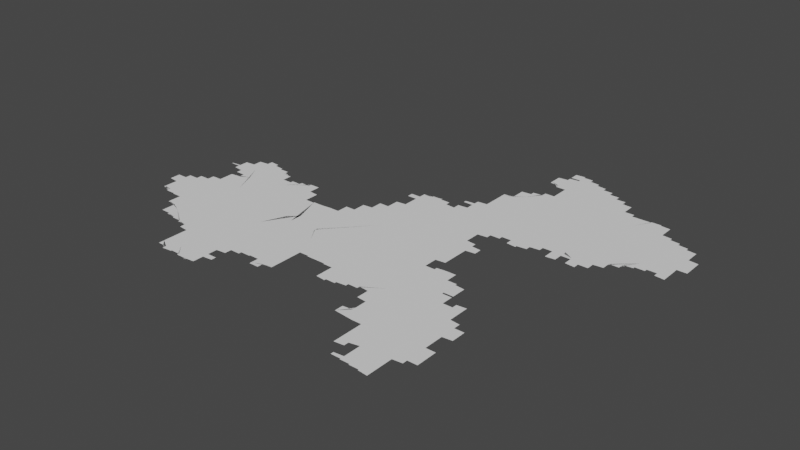 # Source: new.blend  (saved by Blender 3.3.6; exported with 4.5.12 LTS)
import bpy
from mathutils import Matrix  # noqa: F401  (used for matrix-valued properties, if any)

bpy.ops.wm.read_factory_settings(use_empty=True)
scene = bpy.context.scene
scene.name = 'Scene'

# ---- collections
col_collection = bpy.data.collections.new('Collection'); scene.collection.children.link(col_collection)

# ---- node groups
ng_auto_smooth = bpy.data.node_groups.new('Auto Smooth', 'GeometryNodeTree')
_s = ng_auto_smooth.interface.new_socket(name='Geometry', in_out='OUTPUT', socket_type='NodeSocketGeometry')
_s = ng_auto_smooth.interface.new_socket(name='Geometry', in_out='INPUT', socket_type='NodeSocketGeometry')
_s = ng_auto_smooth.interface.new_socket(name='Angle', in_out='INPUT', socket_type='NodeSocketFloat')
_s.subtype = 'ANGLE'
_s.min_value = 0.0
_s.max_value = 3.142
ng_auto_smooth.is_modifier = True
_N = ng_auto_smooth.nodes; _L = ng_auto_smooth.links
n0 = _N.new('NodeGroupOutput'); n0.name = 'Group Output'; n0.location = (480, -100)
n1 = _N.new('NodeGroupInput'); n1.name = 'Group Input'; n1.location = (-420, -300)
n2 = _N.new('NodeGroupInput'); n2.name = 'Group Input.001'; n2.location = (-60, -100)
n3 = _N.new('GeometryNodeSetShadeSmooth'); n3.name = 'Set Shade Smooth'; n3.location = (120, -100)
n3.domain = 'EDGE'
n4 = _N.new('GeometryNodeSetShadeSmooth'); n4.name = 'Set Shade Smooth.001'; n4.location = (300, -100)
n5 = _N.new('GeometryNodeInputMeshEdgeAngle'); n5.name = 'Edge Angle'; n5.location = (-420, -220)
n6 = _N.new('GeometryNodeInputEdgeSmooth'); n6.name = 'Is Edge Smooth'; n6.location = (-60, -160)
n7 = _N.new('GeometryNodeInputShadeSmooth'); n7.name = 'Is Face Smooth'; n7.location = (-240, -340)
n8 = _N.new('FunctionNodeBooleanMath'); n8.name = 'Boolean Math'; n8.location = (-60, -220)
n9 = _N.new('FunctionNodeCompare'); n9.name = 'Compare'; n9.location = (-240, -180)
n9.operation = 'LESS_EQUAL'
_L.new(n5.outputs[0], n9.inputs[0])
_L.new(n4.outputs[0], n0.inputs[0])
_L.new(n1.outputs[1], n9.inputs[1])
_L.new(n9.outputs[0], n8.inputs[0])
_L.new(n7.outputs[0], n8.inputs[1])
_L.new(n2.outputs[0], n3.inputs[0])
_L.new(n6.outputs[0], n3.inputs[1])
_L.new(n3.outputs[0], n4.inputs[0])
_L.new(n8.outputs[0], n3.inputs[2])
n0.is_active_output = True

# ---- world
world_world = bpy.data.worlds.new('World'); scene.world = world_world
world_world.use_nodes = True; world_world.node_tree.nodes.clear()
_N = world_world.node_tree.nodes; _L = world_world.node_tree.links
n0 = _N.new('ShaderNodeOutputWorld'); n0.name = 'World Output'; n0.location = (300, 300)
n1 = _N.new('ShaderNodeBackground'); n1.name = 'Background'; n1.location = (10, 300)
n1.inputs[0].default_value = (0.05088, 0.05088, 0.05088, 1.0)
_L.new(n1.outputs[0], n0.inputs[0])
n0.is_active_output = True
world_world.color = (0.05088, 0.05088, 0.05088)
world_world.use_sun_shadow = False
world_world.sun_shadow_jitter_overblur = 0.0

# ---- meshes
me_mesh = bpy.data.meshes.new('Mesh')
me_mesh.from_pydata([(105.4, 29.43, -7.068e-08), (105.4, 29.4, -6.193e-08), (105.4, 29.41, -8.4e-08), (105.4, 29.43, -9.96e-08), (105.4, 29.36, -4.162e-08), (105.4, 29.37, -7.981e-08), (105.4, 29.39, -9.508e-08), (105.4, 29.33, -7.025e-08), (105.4, 29.35, -9.027e-08), (105.5, 29.3, -6.088e-08), (105.5, 29.31, -8.741e-08), (105.5, 29.33, -9.848e-08), (105.5, 29.3, -8.359e-08), (105.5, 29.29, -9.107e-08), (105.5, 29.29, -1.003e-07), (105.5, 29.29, -9.377e-08), (105.6, 29.29, -9.188e-08), (105.8, 29.39, -9.988e-08), (105.6, 29.28, -3.329e-08), (105.6, 29.29, -9.389e-08), (105.6, 29.28, -8.904e-08), (105.3, 29.56, -4.412e-08), (105.3, 29.57, -8.192e-08), (105.3, 29.59, -7.693e-08), (105.3, 29.53, -7.418e-08), (105.3, 29.55, -9.21e-08), (105.3, 29.59, -9.41e-08), (105.3, 29.6, -5.28e-08), (105.3, 29.5, -6.538e-08), (105.3, 29.51, -8.623e-08), (105.3, 29.53, -9.926e-08), (105.4, 29.6, -9.988e-08), (105.3, 29.61, -8.498e-08), (105.4, 29.46, -4.412e-08), (105.4, 29.47, -8.092e-08), (105.4, 29.49, -9.7e-08), (105.4, 29.61, -9.76e-08), (105.4, 29.62, -7.01e-08), (105.4, 29.45, -9.209e-08), (105.4, 29.63, -8.103e-08), (105.4, 29.64, -4.162e-08), (105.4, 29.65, -7.855e-08), (105.4, 29.66, -5.771e-08), (105.4, 29.67, -8.505e-08), (105.5, 29.67, -9.848e-08), (105.5, 29.68, -7.166e-08), (105.6, 29.58, -9.988e-08), (105.5, 29.65, -7.491e-08), (105.5, 29.69, -9.095e-08), (105.5, 29.7, -6.608e-08), (105.5, 29.71, -8.147e-08), (105.5, 29.71, -9.518e-08), (105.5, 29.72, -9.468e-08), (105.5, 29.73, -8.595e-08), (105.6, 29.73, -9.926e-08), (105.6, 29.74, -7.195e-08), (105.6, 29.75, -9.033e-08), (105.6, 29.76, -4.412e-08), (105.6, 29.77, -8.192e-08), (105.5, 30.15, -3.329e-08), (105.5, 30.16, -4.162e-08), (105.5, 30.15, -4.772e-08), (105.5, 30.16, -8.517e-08), (105.5, 30.15, -7.741e-08), (105.5, 30.15, -3.329e-08), (105.5, 30.16, -6.126e-08), (105.6, 30.14, -4.412e-08), (105.6, 30.15, -9.196e-08), (105.6, 30.17, -9.185e-08), (105.6, 30.18, -6.354e-08), (105.6, 30.13, -9.023e-08), (105.6, 30.19, -9.3e-08), (105.6, 30.2, -6.703e-08), (105.6, 30.12, -8.179e-08), (105.6, 30.13, -9.677e-08), (105.8, 30.2, -9.988e-08), (105.6, 30.21, -9.399e-08), (105.6, 30.22, -6.703e-08), (105.8, 29.08, -4.439e-08), (105.8, 29.09, -7.513e-08), (105.8, 29.11, -8.403e-08), (105.8, 29.02, -4.162e-08), (105.8, 29.03, -7.142e-08), (105.8, 29.05, -8.705e-08), (105.8, 29.07, -9.43e-08), (105.8, 28.99, -8.288e-08), (105.8, 29.01, -9.373e-08), (105.9, 29.08, -9.988e-08), (105.8, 28.98, -4.162e-08), (105.8, 28.99, -9.36e-08), (105.8, 28.98, -9.444e-08), (105.9, 28.98, -8.632e-08), (105.9, 28.97, -8.756e-08), (105.9, 28.97, -9.394e-08), (105.9, 28.97, -9.253e-08), (105.6, 29.28, -7.138e-08), (105.6, 29.28, -8.005e-08), (105.7, 29.28, -8.517e-08), (105.7, 29.27, -8.788e-08), (105.7, 29.26, -5.375e-08), (105.7, 29.27, -8.745e-08), (105.7, 29.2, -4.528e-08), (105.7, 29.21, -8.313e-08), (105.7, 29.23, -8.942e-08), (105.7, 29.25, -9.872e-08), (105.7, 29.14, -4.528e-08), (105.7, 29.15, -7.796e-08), (105.7, 29.17, -8.777e-08), (105.7, 29.19, -9.518e-08), (105.8, 29.13, -9.724e-08), (106.0, 29.79, -9.988e-08), (105.6, 29.77, -9.677e-08), (105.6, 29.78, -6.249e-08), (105.6, 29.79, -8.781e-08), (105.6, 29.8, -3.329e-08), (105.7, 29.81, -9.424e-08), (105.7, 29.8, -7.581e-08), (105.7, 30.08, -5.28e-08), (105.7, 29.82, -5.527e-08), (105.7, 30.07, -9.132e-08), (105.7, 29.83, -8.324e-08), (105.7, 30.06, -7.01e-08), (105.7, 30.07, -9.911e-08), (105.7, 29.83, -9.76e-08), (105.7, 29.87, -8.025e-08), (105.7, 29.89, -5.76e-08), (105.7, 30.04, -6.957e-08), (105.7, 30.05, -9.283e-08), (105.7, 29.85, -9.278e-08), (105.7, 29.89, -9.765e-08), (105.7, 29.91, -9.228e-08), (105.7, 29.93, -8.45e-08), (105.7, 29.95, -7.14e-08), (105.7, 30.03, -7.92e-08), (105.7, 29.96, -6.444e-08), (105.8, 29.97, -9.349e-08), (105.8, 29.99, -8.751e-08), (105.8, 30.01, -8.786e-08), (105.8, 30.03, -9.45e-08), (105.9, 30.02, -9.988e-08), (105.6, 30.1, -3.329e-08), (105.6, 30.11, -8.781e-08), (105.6, 30.23, -9.312e-08), (105.6, 30.1, -8.258e-08), (105.6, 30.24, -8.116e-08), (105.6, 30.25, -9.399e-08), (105.6, 30.26, -6.703e-08), (105.7, 30.09, -9.4e-08), (105.7, 30.27, -9.399e-08), (105.7, 30.28, -6.703e-08), (105.7, 30.29, -9.628e-08), (105.7, 30.3, -7.135e-08), (105.7, 30.31, -9.587e-08), (105.7, 30.32, -7.135e-08), (105.7, 30.33, -9.269e-08), (105.7, 30.34, -7.135e-08), (105.7, 30.35, -9.587e-08), (105.7, 30.36, -7.135e-08), (105.8, 30.37, -9.587e-08), (105.8, 30.39, -7.135e-08), (105.8, 30.39, -9.587e-08), (105.9, 30.41, -8.934e-08), (105.9, 30.4, -7.789e-08), (105.8, 30.41, -7.391e-08), (105.8, 30.41, -9.76e-08), (105.8, 30.43, -7.468e-08), (105.8, 30.43, -9.007e-08), (105.8, 30.43, -8.727e-08), (105.9, 30.42, -6.905e-08), (105.8, 30.42, -7.142e-08), (105.9, 30.41, -9.349e-08), (105.9, 28.96, -5.69e-08), (105.9, 28.97, -9.858e-08), (106.0, 28.96, -7.759e-08), (106.0, 28.95, -8.685e-08), (106.0, 28.95, -8.897e-08), (106.0, 28.95, -9.489e-08), (106.0, 28.94, -4.703e-08), (106.0, 28.95, -9.747e-08), (106.1, 28.94, -9.009e-08), (106.1, 28.94, -8.941e-08), (106.1, 28.93, -8.975e-08), (106.1, 28.93, -9.948e-08), (106.1, 28.92, -4.661e-08), (106.1, 28.93, -9.579e-08), (106.2, 28.92, -7.14e-08), (106.2, 28.92, -8.416e-08), (106.2, 28.91, -8.796e-08), (106.2, 28.91, -9.144e-08), (106.2, 28.86, -5.375e-08), (106.2, 28.87, -9.881e-08), (106.2, 28.89, -8.897e-08), (106.2, 28.91, -9.76e-08), (106.3, 29.16, -9.988e-08), (106.1, 29.61, -8.74e-08), (106.1, 29.62, -8.116e-08), (106.4, 29.55, -9.988e-08), (106.3, 30.12, -9.988e-08), (106.0, 30.37, -9.898e-08), (105.9, 30.39, -9.603e-08), (105.9, 30.39, -8.963e-08), (106.0, 30.38, -8.152e-08), (106.0, 30.38, -6.144e-08), (106.0, 30.37, -9.228e-08), (106.0, 30.36, -9.097e-08), (106.0, 30.37, -8.45e-08), (106.1, 30.35, -9.325e-08), (106.1, 30.36, -3.329e-08), (106.1, 30.35, -8.859e-08), (106.2, 30.27, -9.863e-08), (106.1, 30.33, -9.713e-08), (106.1, 30.34, -7.163e-08), (106.1, 30.34, -7.513e-08), (106.2, 30.29, -8.866e-08), (106.1, 30.31, -9.597e-08), (106.1, 30.33, -8.083e-08), (106.2, 30.25, -8.867e-08), (106.2, 30.3, -5.771e-08), (106.2, 30.23, -9.266e-08), (106.2, 30.26, -5.771e-08), (106.2, 30.19, -9.848e-08), (106.2, 30.21, -8.424e-08), (106.2, 30.22, -5.771e-08), (106.2, 30.19, -9.77e-08), (106.2, 30.2, -5.845e-08), (105.9, 30.4, -4.606e-08), (106.4, 28.47, -6.084e-08), (106.4, 28.47, -8.598e-08), (106.4, 28.48, -8.089e-08), (106.4, 28.48, -6.049e-08), (106.3, 28.79, -5.993e-08), (106.3, 28.72, -3.329e-08), (106.3, 28.73, -6.784e-08), (106.3, 28.75, -8.502e-08), (106.3, 28.77, -9.056e-08), (106.3, 28.66, -4.162e-08), (106.3, 28.67, -7.334e-08), (106.3, 28.69, -8.739e-08), (106.3, 28.71, -9.271e-08), (106.3, 28.79, -9.636e-08), (106.3, 28.6, -4.528e-08), (106.3, 28.61, -7.852e-08), (106.3, 28.63, -9.66e-08), (106.3, 28.65, -9.349e-08), (106.3, 28.53, -5.327e-08), (106.3, 28.55, -7.955e-08), (106.3, 28.57, -9.225e-08), (106.3, 28.59, -9.92e-08), (106.6, 28.83, -9.988e-08), (106.4, 28.49, -8.386e-08), (106.4, 28.51, -8.894e-08), (106.4, 28.53, -9.512e-08), (106.4, 28.49, -9.922e-08), (106.4, 28.49, -9.373e-08), (106.4, 28.49, -9.134e-08), (106.5, 28.5, -8.279e-08), (106.5, 28.62, -9.988e-08), (106.5, 28.5, -6.326e-08), (106.5, 28.5, -3.329e-08), (106.5, 28.51, -9.269e-08), (106.5, 28.51, -8.92e-08), (106.6, 28.51, -9.002e-08), (106.3, 28.81, -8.334e-08), (106.3, 28.83, -8.894e-08), (106.3, 28.85, -9.692e-08), (106.7, 29.4, -9.988e-08), (106.5, 29.9, -9.988e-08), (106.5, 29.65, -9.988e-08), (106.5, 29.62, 0.0), (106.6, 29.63, -9.988e-08), (106.3, 30.2, -8.025e-08), (106.3, 30.21, -8.92e-08), (106.3, 30.23, -9.859e-08), (106.3, 30.21, -9.523e-08), (106.3, 30.22, -4.578e-08), (106.3, 30.22, -7.401e-08), (106.4, 30.23, -9.136e-08), (106.4, 30.24, -3.329e-08), (106.4, 30.24, -6.57e-08), (106.4, 30.25, -8.435e-08), (106.4, 30.25, -8.914e-08), (106.4, 30.25, -9.654e-08), (106.4, 30.26, -5.327e-08), (106.5, 30.26, -8.089e-08), (106.5, 30.27, -8.751e-08), (106.5, 30.27, -9.621e-08), (106.5, 30.28, -4.439e-08), (106.5, 30.29, -9.502e-08), (106.5, 30.28, -7.142e-08), (106.6, 30.29, -9.104e-08), (106.7, 28.48, -5.76e-08), (106.7, 28.48, -8.646e-08), (106.7, 28.47, -9.176e-08), (106.7, 28.47, -9.046e-08), (106.7, 28.46, -4.578e-08), (106.7, 28.47, -9.099e-08), (106.7, 28.48, -5.327e-08), (106.6, 28.5, -4.606e-08), (106.6, 28.51, -9.603e-08), (106.6, 28.5, -8.335e-08), (106.6, 28.49, -8.707e-08), (106.6, 28.49, -9.903e-08), (106.7, 28.49, -9.766e-08), (106.8, 28.71, -1.027e-07), (106.8, 28.53, -9.946e-08), (106.7, 28.49, -8.768e-08), (106.8, 28.5, -6.578e-08), (106.8, 28.51, -9.724e-08), (106.8, 28.53, -7.698e-08), (106.8, 28.55, -9.76e-08), (106.8, 28.67, -1.036e-07), (106.8, 28.74, -9.239e-08), (106.8, 28.55, -7.166e-08), (106.8, 28.57, -9.5e-08), (106.8, 28.75, -9.544e-08), (106.8, 28.58, -6.873e-08), (106.8, 28.59, -9.185e-08), (106.8, 28.69, -8.921e-08), (106.8, 28.73, -7.92e-08), (106.8, 28.74, -4.162e-08), (106.8, 28.75, -6.395e-08), (106.8, 28.76, -7.969e-08), (106.8, 28.76, -5.527e-08), (106.8, 28.77, -9.608e-08), (106.8, 28.6, -5.868e-08), (106.8, 28.61, -8.814e-08), (106.8, 28.7, -5.771e-08), (106.8, 28.77, -8.269e-08), (106.9, 28.62, -4.217e-08), (106.9, 28.63, -8.368e-08), (106.9, 28.65, -9.062e-08), (106.9, 28.67, -7.025e-08), (106.9, 28.78, -5.527e-08), (106.9, 28.79, -9.21e-08), (106.9, 29.03, -9.988e-08), (106.9, 28.82, -9.747e-08), (106.9, 29.6, -9.988e-08), (106.8, 29.64, -4.994e-08), (106.9, 29.73, -9.988e-08), (106.7, 30.05, -9.253e-08), (106.7, 30.07, -8.559e-08), (106.7, 30.03, -8.723e-08), (106.7, 30.01, -9.495e-08), (106.7, 30.04, -4.162e-08), (106.8, 30.01, -9.974e-08), (106.8, 30.01, -9.058e-08), (106.8, 30.01, -9.275e-08), (106.8, 30.01, -9.228e-08), (106.8, 30.01, -9.585e-08), (106.8, 30.02, -4.756e-08), (106.9, 30.02, -8.582e-08), (106.9, 30.02, -7.491e-08), (106.6, 30.25, -9.737e-08), (106.6, 30.27, -9.692e-08), (106.6, 30.29, -9.926e-08), (106.6, 30.3, -5.916e-08), (106.6, 30.29, -9.926e-08), (106.6, 30.3, -7.741e-08), (106.6, 30.29, -6.733e-08), (106.6, 30.17, -9.34e-08), (106.6, 30.21, -9.215e-08), (106.6, 30.23, -8.566e-08), (106.6, 30.25, -6.792e-08), (106.6, 30.19, -8.462e-08), (106.6, 30.21, -6.409e-08), (106.7, 30.12, -7.609e-08), (106.7, 30.13, -9.419e-08), (106.7, 30.15, -8.49e-08), (106.7, 30.16, -5.771e-08), (106.7, 30.09, -9.317e-08), (106.7, 30.11, -8.25e-08), (106.7, 30.08, -4.412e-08), (106.9, 28.64, -3.329e-08), (106.9, 28.64, -4.162e-08), (106.9, 28.8, -7.166e-08), (106.9, 28.81, -9.848e-08), (106.9, 28.81, -8.269e-08), (106.9, 28.83, -9.196e-08), (106.9, 28.84, -6.869e-08), (106.9, 28.85, -9.76e-08), (107.0, 28.85, -8.282e-08), (107.1, 29.25, -9.988e-08), (107.0, 28.86, -6.785e-08), (107.0, 28.87, -9.182e-08), (107.0, 28.88, -7.616e-08), (107.1, 28.94, -9.988e-08), (107.0, 28.88, -6.948e-08), (107.0, 28.88, -4.994e-08), (107.1, 28.88, -3.329e-08), (107.1, 28.89, -9.38e-08), (107.1, 28.89, -9.215e-08), (107.1, 28.89, -9.144e-08), (107.1, 28.89, -9.418e-08), (107.1, 28.89, -8.99e-08), (107.2, 28.89, -9.708e-08), (107.2, 28.86, -7.002e-08), (107.2, 28.87, -7.787e-08), (107.2, 28.89, -9.4e-08), (107.2, 29.61, -9.364e-08), (106.9, 30.02, -7.816e-08), (106.9, 30.02, -8.871e-08), (106.9, 30.02, -9.03e-08), (107.0, 30.03, -8.685e-08), (107.1, 30.03, -9.945e-08), (107.0, 30.03, -8.99e-08), (107.0, 30.03, -9.341e-08), (107.0, 30.03, -9.898e-08), (107.0, 30.03, -9.386e-08), (107.1, 30.04, -6.023e-08), (107.1, 30.05, -9.399e-08), (107.1, 30.07, -7.295e-08), (107.1, 30.07, -9.76e-08), (107.2, 30.08, -9.988e-08), (107.1, 30.09, -8.043e-08), (107.1, 30.1, -6.174e-08), (107.1, 30.11, -8.67e-08), (107.1, 30.12, -5.868e-08), (107.1, 30.13, -9.306e-08), (107.1, 30.15, -7.132e-08), (107.2, 30.15, -9.681e-08), (107.2, 30.17, -7.814e-08), (107.2, 30.18, -3.329e-08), (107.2, 30.19, -8.587e-08), (107.2, 30.2, -7.286e-08), (107.2, 30.23, -6.796e-08), (107.2, 28.79, -6.835e-08), (107.3, 28.77, -7.224e-08), (107.3, 28.79, -9.848e-08), (107.3, 28.78, -4.412e-08), (107.3, 28.79, -8.523e-08), (107.3, 28.8, -6.126e-08), (107.2, 28.82, -3.329e-08), (107.2, 28.83, -7.284e-08), (107.2, 28.85, -9.095e-08), (107.2, 28.81, -9.725e-08), (107.3, 28.97, -9.988e-08), (107.3, 28.81, -9.306e-08), (107.3, 28.82, -6.796e-08), (107.3, 28.83, -9.587e-08), (107.3, 28.84, -7.391e-08), (107.3, 28.85, -9.456e-08), (107.4, 29.03, -9.241e-08), (107.3, 28.85, -7.935e-08), (107.4, 28.87, -9.315e-08), (107.4, 28.99, -9.551e-08), (107.4, 29.01, -9.042e-08), (107.4, 29.05, -8.48e-08), (107.4, 29.07, -8.914e-08), (107.4, 29.09, -9.664e-08), (107.4, 28.88, -6.659e-08), (107.4, 28.89, -8.303e-08), (107.4, 28.97, -9.228e-08), (107.4, 29.0, -5.327e-08), (107.4, 29.1, -4.606e-08), (107.4, 29.11, -7.852e-08), (107.4, 28.9, -5.868e-08), (107.4, 28.91, -9.282e-08), (107.4, 28.96, -8.061e-08), (107.4, 28.98, -6.326e-08), (107.4, 28.92, -6.703e-08), (107.4, 28.93, -9.508e-08), (107.4, 28.95, -9.185e-08), (107.4, 28.94, -7.29e-08), (107.4, 28.94, -8.482e-08), (107.4, 28.94, -3.329e-08), (107.4, 28.93, -8.99e-08), (107.4, 28.93, -4.217e-08), (107.4, 28.93, -4.217e-08), (107.4, 28.94, -6.126e-08), (107.3, 29.45, -9.988e-08), (107.4, 29.15, -9.421e-08), (107.4, 29.13, -8.768e-08), (107.4, 29.17, -9.926e-08), (107.4, 29.17, -6.207e-08), (107.4, 29.19, -8.386e-08), (107.4, 29.21, -9.731e-08), (107.4, 29.21, -9.863e-08), (107.5, 29.2, -4.756e-08), (107.5, 29.21, -9.972e-08), (107.5, 29.2, -4.994e-08), (107.5, 29.2, -4.994e-08), (107.5, 29.2, -7.62e-08), (107.2, 29.6, -9.988e-08), (107.6, 30.06, -9.988e-08), (107.3, 29.62, -8.74e-08), (107.2, 30.21, -9.799e-08), (107.2, 30.23, -9.771e-08), (107.2, 30.25, -7.658e-08), (107.2, 30.25, -9.926e-08), (107.2, 30.27, -8.382e-08), (107.2, 30.28, -4.412e-08), (107.4, 30.3, -9.988e-08), (107.3, 30.29, -8.647e-08), (107.3, 30.3, -6.633e-08), (107.3, 30.31, -9.097e-08), (107.3, 30.33, -7.399e-08), (107.3, 30.33, -9.926e-08), (107.3, 30.35, -7.478e-08), (107.3, 30.36, -4.217e-08), (107.3, 30.37, -8.94e-08), (107.3, 30.38, -7.73e-08), (107.3, 30.39, -9.492e-08), (107.4, 30.49, -9.961e-08), (107.3, 30.41, -7.283e-08), (107.4, 30.41, -9.76e-08), (107.4, 30.43, -8.043e-08), (107.4, 30.44, -6.574e-08), (107.4, 30.45, -8.429e-08), (107.4, 30.46, -6.326e-08), (107.4, 30.49, -7.025e-08), (107.4, 30.47, -9.287e-08), (107.4, 30.51, -7.877e-08), (107.4, 30.52, -6.117e-08), (107.4, 30.54, -5.28e-08), (107.4, 30.71, -7.627e-08), (107.4, 30.53, -8.738e-08), (107.5, 30.55, -9.282e-08), (107.5, 30.57, -6.796e-08), (107.5, 30.7, -7.037e-08), (107.5, 30.71, -9.76e-08), (107.5, 30.57, -9.677e-08), (107.5, 30.59, -7.679e-08), (107.5, 30.68, -6.633e-08), (107.5, 30.69, -9.256e-08), (107.5, 30.6, -6.022e-08), (107.5, 30.66, -7.659e-08), (107.5, 30.67, -9.099e-08), (107.5, 30.61, -9.636e-08), (107.5, 30.62, -7.344e-08), (107.5, 30.63, -9.083e-08), (107.5, 30.65, -8.99e-08), (107.5, 30.77, -9.988e-08), (107.8, 29.12, -4.439e-08), (107.8, 29.06, -7.095e-08), (107.8, 29.07, -7.513e-08), (107.8, 29.09, -9.092e-08), (107.8, 29.11, -9.43e-08), (107.8, 29.0, -4.162e-08), (107.8, 29.01, -7.513e-08), (107.8, 29.03, -8.694e-08), (107.8, 29.05, -1.015e-07), (107.5, 29.2, -7.491e-08), (107.5, 29.2, -7.491e-08), (107.6, 29.2, -8.481e-08), (107.6, 29.2, -9.501e-08), (107.6, 29.2, -8.324e-08), (107.6, 29.2, -8.299e-08), (107.7, 29.2, -9.137e-08), (107.7, 29.2, -8.74e-08), (107.7, 29.2, -8.606e-08), (107.7, 29.19, -9.65e-08), (107.7, 29.19, -8.99e-08), (107.8, 29.19, -8.99e-08), (107.8, 29.18, -9.379e-08), (107.8, 29.19, -9.034e-08), (107.8, 29.13, -7.616e-08), (107.8, 29.15, -8.777e-08), (107.8, 29.17, -9.518e-08), (107.9, 29.27, -9.988e-08), (107.8, 29.64, -7.491e-08), (107.7, 30.69, -9.988e-08), (107.9, 28.97, -7.76e-08), (107.9, 28.99, -9.79e-08), (107.9, 28.98, -7.277e-08), (107.9, 28.98, -4.439e-08), (107.9, 28.99, -9.835e-08), (107.9, 28.99, -8.944e-08), (107.9, 29.0, -7.937e-08), (107.9, 29.0, -6.843e-08), (107.9, 29.01, -9.603e-08), (108.0, 29.01, -8.942e-08), (108.0, 29.02, -8.152e-08), (108.0, 29.02, -5.845e-08), (108.0, 29.03, -9.77e-08), (108.0, 29.03, -8.953e-08), (108.0, 29.03, -8.48e-08), (108.1, 29.04, -6.459e-08), (108.1, 29.05, -9.926e-08), (108.1, 29.05, -9.262e-08), (108.1, 29.05, -8.529e-08), (108.1, 29.11, -9.988e-08), (108.1, 29.06, -7.29e-08), (108.1, 29.06, -4.162e-08), (108.1, 29.07, -9.246e-08), (107.9, 29.58, -9.988e-08), (108.2, 29.92, -9.988e-08), (108.0, 29.62, -9.676e-08), (108.3, 30.16, -9.988e-08), (108.2, 30.5, -9.988e-08), (108.0, 30.74, -9.988e-08), (108.1, 30.78, -9.988e-08), (108.3, 28.69, -5.827e-08), (108.3, 28.69, -4.412e-08), (108.3, 28.69, -8.565e-08), (108.3, 28.69, -9.427e-08), (108.3, 28.69, -8.324e-08), (108.3, 28.71, -8.737e-08), (108.3, 28.73, -7.058e-08), (108.3, 28.69, -9.732e-08), (108.3, 28.73, -9.926e-08), (108.3, 28.77, -7.485e-08), (108.4, 28.68, -4.578e-08), (108.3, 28.69, -9.82e-08), (108.3, 28.78, -8.781e-08), (108.4, 28.79, -9.11e-08), (108.4, 28.68, -5.427e-08), (108.3, 28.75, -9.692e-08), (108.4, 28.68, -7.491e-08), (108.4, 28.68, -8.088e-08), (108.4, 28.68, -8.468e-08), (108.5, 28.67, -9.142e-08), (108.5, 28.67, -9.267e-08), (108.2, 29.07, -8.796e-08), (108.2, 29.08, -7.513e-08), (108.2, 29.08, -4.578e-08), (108.2, 29.09, -9.54e-08), (108.2, 29.09, -8.897e-08), (108.4, 29.22, -9.988e-08), (108.2, 29.1, -7.955e-08), (108.3, 29.08, -5.438e-08), (108.3, 29.09, -8.057e-08), (108.3, 29.04, -5.77e-08), (108.3, 29.05, -8.449e-08), (108.3, 29.07, -9.419e-08), (108.3, 29.0, -5.771e-08), (108.3, 29.01, -8.255e-08), (108.3, 29.03, -9.597e-08), (108.3, 28.96, -5.771e-08), (108.3, 28.97, -9.518e-08), (108.3, 28.99, -9.597e-08), (108.4, 28.81, -8.025e-08), (108.4, 28.91, -6.409e-08), (108.4, 28.93, -8.566e-08), (108.4, 28.95, -9.548e-08), (108.4, 28.82, -6.729e-08), (108.4, 28.85, -8.352e-08), (108.4, 28.87, -6.43e-08), (108.4, 28.89, -8.566e-08), (108.4, 28.91, -9.707e-08), (108.4, 28.83, -9.701e-08), (108.5, 29.01, -9.988e-08), (108.4, 29.5, -9.988e-08), (108.5, 29.71, -9.867e-08), (108.4, 29.75, -9.587e-08), (108.4, 29.73, -9.587e-08), (108.4, 29.74, -7.135e-08), (108.5, 29.73, -6.796e-08), (108.3, 29.81, -9.988e-08), (108.4, 29.84, -7.534e-08), (108.4, 29.84, -5.993e-08), (108.4, 29.79, -9.544e-08), (108.4, 29.81, -9.76e-08), (108.4, 29.83, -3.329e-08), (108.4, 29.84, -4.994e-08), (108.4, 29.84, -4.994e-08), (108.4, 29.83, -6.326e-08), (108.4, 29.84, -3.329e-08), (108.4, 29.82, -9.073e-08), (108.4, 29.82, -5.327e-08), (108.4, 29.85, -9.452e-08), (108.4, 29.78, -8.591e-08), (108.4, 29.81, -7.584e-08), (108.4, 29.85, -8.664e-08), (108.4, 29.77, -9.587e-08), (108.4, 29.86, -7.142e-08), (108.4, 29.76, -7.135e-08), (108.4, 29.86, -4.162e-08), (108.4, 29.87, -9.246e-08), (108.4, 29.87, -8.738e-08), (108.5, 29.88, -7.142e-08), (108.4, 30.37, -9.002e-08), (108.4, 30.35, -9.926e-08), (108.4, 30.39, -8.74e-08), (108.4, 30.35, -8.12e-08), (108.4, 30.33, -9.21e-08), (108.4, 30.34, -5.527e-08), (108.5, 30.31, -8.481e-08), (108.5, 30.31, -9.76e-08), (108.5, 30.32, -7.025e-08), (108.4, 30.43, -9.813e-08), (108.4, 30.45, -9.411e-08), (108.4, 30.41, -8.74e-08), (108.4, 30.47, -9.381e-08), (108.4, 30.48, -7.38e-08), (108.5, 30.72, -9.988e-08), (108.4, 30.48, -3.329e-08), (108.4, 30.49, -8.971e-08), (108.5, 30.5, -6.928e-08), (108.5, 30.51, -9.926e-08), (108.6, 28.48, -3.329e-08), (108.6, 28.36, -4.162e-08), (108.6, 28.37, -7.362e-08), (108.6, 28.39, -9.491e-08), (108.6, 28.41, -8.435e-08), (108.6, 28.43, -8.928e-08), (108.6, 28.45, -9.364e-08), (108.6, 28.47, -9.478e-08), (108.6, 28.33, -7.373e-08), (108.6, 28.32, -3.329e-08), (108.6, 28.33, -6.665e-08), (108.6, 28.33, -4.162e-08), (108.6, 28.33, -8.324e-08), (108.6, 28.33, -4.412e-08), (108.6, 28.34, -9.073e-08), (108.6, 28.35, -9.369e-08), (108.7, 28.45, -9.988e-08), (108.6, 28.34, -6.538e-08), (108.6, 28.35, -9.508e-08), (108.6, 28.37, -9.988e-08), (108.6, 28.59, -9.934e-08), (108.6, 28.35, -7.981e-08), (108.7, 28.36, -6.594e-08), (108.7, 28.37, -8.978e-08), (108.7, 28.38, -7.01e-08), (108.7, 28.39, -9.76e-08), (108.7, 28.39, -8.363e-08), (108.7, 28.41, -9.356e-08), (108.7, 28.21, -7.169e-08), (108.7, 28.23, -6.784e-08), (108.7, 28.24, -4.162e-08), (108.7, 28.4, -5.438e-08), (108.8, 28.21, -8.756e-08), (108.8, 28.25, -9.934e-08), (108.8, 28.29, -7.908e-08), (108.8, 28.31, -5.76e-08), (108.7, 28.42, -7.517e-08), (108.8, 28.43, -9.705e-08), (108.8, 28.21, -8.997e-08), (108.8, 28.27, -9.814e-08), (108.8, 28.31, -9.848e-08), (108.8, 28.33, -9.282e-08), (108.8, 28.35, -8.674e-08), (108.8, 28.37, -7.187e-08), (108.8, 28.38, -4.578e-08), (108.8, 28.43, -8.187e-08), (108.8, 28.21, -9.424e-08), (108.8, 28.41, -8.963e-08), (108.8, 28.44, -3.329e-08), (108.8, 28.44, -4.994e-08), (108.8, 28.44, -4.994e-08), (108.8, 28.43, -6.076e-08), (108.8, 28.42, -4.162e-08), (108.8, 28.44, -6.859e-08), (108.8, 28.44, -8.582e-08), (108.8, 28.44, -8.198e-08), (108.8, 28.45, -9.988e-08), (108.5, 28.67, -9.156e-08), (108.5, 28.8, -9.988e-08), (108.5, 28.67, -9.447e-08), (108.5, 28.67, -9.253e-08), (108.6, 28.66, -4.439e-08), (108.6, 28.67, -9.869e-08), (108.6, 28.49, -5.842e-08), (108.6, 28.51, -9.075e-08), (108.6, 28.53, -7.425e-08), (108.6, 28.54, -3.329e-08), (108.6, 28.66, -4.92e-08), (108.6, 28.55, -8.985e-08), (108.6, 28.57, -7.38e-08), (108.6, 28.58, -3.329e-08), (108.6, 28.66, -8.233e-08), (108.6, 28.61, -7.38e-08), (108.6, 28.66, -8.677e-08), (108.6, 28.62, -8.644e-08), (108.6, 28.63, -9.93e-08), (108.6, 28.65, -8.998e-08), (108.9, 28.92, -9.988e-08), (108.8, 29.32, -9.988e-08), (108.5, 29.72, -3.329e-08), (108.5, 29.71, -8.171e-08), (108.5, 29.73, -8.616e-08), (108.5, 29.74, -5.327e-08), (108.6, 29.69, -9.988e-08), (108.5, 29.75, -9.196e-08), (108.5, 29.76, -8.067e-08), (108.6, 29.77, -1.016e-07), (108.7, 29.52, -9.988e-08), (108.7, 29.66, -9.795e-08), (108.7, 29.73, -8.383e-08), (108.7, 29.75, -9.062e-08), (108.7, 29.71, -9.317e-08), (108.7, 29.74, -4.162e-08), (108.7, 29.67, -9.597e-08), (108.7, 29.69, -8.192e-08), (108.7, 29.7, -5.527e-08), (108.7, 29.65, -9.349e-08), (108.7, 29.66, -4.162e-08), (108.8, 29.65, -8.897e-08), (108.8, 29.47, -9.947e-08), (108.8, 29.63, -9.897e-08), (108.8, 29.64, -8.279e-08), (108.5, 29.88, -4.162e-08), (108.5, 29.89, -9.246e-08), (108.5, 29.91, -8.742e-08), (108.5, 29.89, -6.736e-08), (108.5, 29.93, -8.738e-08), (108.5, 29.95, -9.128e-08), (108.5, 29.97, -9.447e-08), (108.5, 30.07, -9.102e-08), (108.5, 29.98, -6.399e-08), (108.5, 29.99, -6.57e-08), (108.5, 30.01, -8.359e-08), (108.5, 30.03, -8.674e-08), (108.5, 30.05, -9.111e-08), (108.6, 29.77, -9.587e-08), (108.6, 29.79, -7.658e-08), (108.5, 30.08, -4.162e-08), (108.6, 29.79, -9.926e-08), (108.6, 29.82, -4.217e-08), (108.6, 29.81, -8.827e-08), (108.6, 29.83, -8.959e-08), (108.6, 29.84, -7.537e-08), (108.6, 29.81, -9.822e-08), (108.6, 29.83, -1.009e-07), (108.6, 29.85, -7.658e-08), (108.6, 29.84, -9.739e-08), (108.6, 29.85, -7.753e-08), (108.6, 29.86, -4.217e-08), (108.6, 29.86, -4.217e-08), (108.6, 29.81, -8.054e-08), (108.6, 29.84, -5.28e-08), (108.6, 29.79, -8.711e-08), (108.7, 29.77, -7.068e-08), (108.5, 30.27, -1.039e-07), (108.5, 30.29, -9.067e-08), (108.5, 30.3, -4.412e-08), (108.5, 30.13, -9.103e-08), (108.5, 30.15, -9.39e-08), (108.5, 30.27, -8.51e-08), (108.5, 30.28, -6.95e-08), (108.5, 30.09, -9.757e-08), (108.5, 30.11, -8.089e-08), (108.5, 30.17, -9.269e-08), (108.6, 30.18, -3.329e-08), (108.6, 30.19, -9.028e-08), (108.6, 30.21, -7.937e-08), (108.6, 30.23, -8.756e-08), (108.6, 30.25, -8.452e-08), (108.6, 30.26, -4.162e-08), (108.5, 30.51, -8.785e-08), (108.5, 30.52, -7.058e-08), (108.5, 30.53, -9.926e-08), (108.5, 30.53, -8.785e-08), (108.5, 30.55, -9.754e-08), (108.5, 30.54, -7.058e-08), (108.6, 30.55, -8.785e-08), (108.6, 30.56, -7.058e-08), (108.6, 30.57, -9.926e-08), (108.6, 30.57, -8.785e-08), (108.6, 30.59, -9.753e-08), (108.7, 30.62, -9.988e-08), (108.6, 30.58, -7.058e-08), (108.6, 30.59, -8.747e-08), (108.7, 30.58, -8.604e-08), (108.7, 30.59, -9.76e-08), (108.8, 30.96, -9.988e-08), (108.7, 30.56, -6.633e-08), (108.7, 30.57, -9.492e-08), (108.7, 30.54, -5.327e-08), (108.7, 30.55, -9.139e-08), (108.7, 30.52, -3.329e-08), (108.7, 30.53, -8.643e-08), (108.8, 30.51, -7.999e-08), (108.8, 30.49, -7.289e-08), (108.8, 30.51, -9.875e-08), (108.8, 30.5, -7.581e-08), (108.8, 30.51, -9.988e-08), (108.9, 30.71, -9.988e-08), (108.8, 28.21, -9.264e-08), (108.8, 28.39, -9.891e-08), (108.8, 28.42, -9.578e-08), (108.8, 28.2, -4.756e-08), (108.8, 28.21, -9.774e-08), (108.9, 28.2, -7.138e-08), (109.0, 28.29, -9.988e-08), (108.9, 28.54, -9.988e-08), (108.9, 28.2, -7.937e-08), (108.9, 28.2, -8.606e-08), (108.9, 28.19, -8.902e-08), (108.9, 28.19, -9.727e-08), (109.0, 28.19, -9.471e-08), (109.0, 28.18, -4.439e-08), (109.0, 28.19, -9.536e-08), (109.0, 28.18, -7.256e-08), (109.0, 28.18, -8.41e-08), (109.0, 28.18, -8.359e-08), (109.1, 28.35, -9.935e-08), (109.1, 28.17, -8.756e-08), (109.1, 28.17, -8.516e-08), (109.1, 28.19, -8.184e-08), (109.1, 28.25, -9.548e-08), (109.1, 28.18, -4.162e-08), (109.1, 28.21, -8.279e-08), (109.1, 28.23, -8.975e-08), (109.1, 28.27, -9.926e-08), (109.1, 28.27, -5.69e-08), (109.1, 28.29, -8.016e-08), (109.1, 28.31, -8.738e-08), (109.1, 28.33, -9.073e-08), (109.1, 28.39, -9.115e-08), (109.1, 28.43, -9.271e-08), (109.3, 28.53, -9.932e-08), (109.0, 29.01, -9.988e-08), (108.9, 29.41, -8.161e-08), (108.9, 29.43, -8.804e-08), (108.9, 29.39, -9.11e-08), (108.9, 29.42, -3.329e-08), (108.9, 29.35, -9.41e-08), (108.9, 29.37, -7.855e-08), (108.9, 29.38, -4.162e-08), (109.1, 29.29, -1.024e-07), (108.9, 29.33, -8.104e-08), (108.9, 29.34, -5.438e-08), (109.0, 29.33, -8.144e-08), (109.0, 29.33, -9.681e-08), (109.0, 29.34, -6.973e-08), (109.0, 29.35, -9.182e-08), (109.0, 29.36, -6.727e-08), (109.0, 29.37, -8.229e-08), (109.0, 29.37, -9.867e-08), (109.0, 29.38, -7.166e-08), (109.1, 29.39, -9.181e-08), (109.1, 29.39, -9.306e-08), (109.1, 29.4, -5.28e-08), (109.1, 29.19, -9.756e-08), (109.1, 29.23, -9.874e-08), (109.1, 29.33, -9.174e-08), (109.1, 29.35, -9.926e-08), (109.1, 29.37, -9.089e-08), (109.1, 29.4, -7.029e-08), (109.1, 29.25, -9.29e-08), (109.1, 29.31, -9.073e-08), (109.1, 29.35, -6.459e-08), (109.1, 29.17, -9.638e-08), (109.1, 29.27, -8.435e-08), (109.1, 29.29, -5.993e-08), (108.8, 29.64, -5.916e-08), (108.8, 29.63, -9.33e-08), (108.8, 29.45, -9.848e-08), (108.9, 29.53, -9.317e-08), (108.8, 29.63, -8.768e-08), (108.9, 29.45, -6.638e-08), (108.9, 29.47, -5.69e-08), (108.9, 29.49, -7.759e-08), (108.9, 29.51, -8.756e-08), (108.9, 29.55, -9.269e-08), (108.9, 29.57, -7.121e-08), (108.9, 29.59, -9.978e-08), (108.9, 29.62, -8.016e-08), (108.9, 29.56, -3.329e-08), (108.9, 29.61, -8.674e-08), (108.9, 29.62, -5.327e-08), (108.8, 30.5, -3.329e-08), (108.8, 30.51, -8.943e-08), (108.8, 30.52, -6.249e-08), (108.8, 30.53, -9.841e-08), (108.8, 30.53, -8.092e-08), (108.9, 30.55, -9.237e-08), (108.9, 30.54, -4.412e-08), (108.9, 30.56, -7.068e-08), (108.9, 30.57, -9.926e-08), (108.9, 30.57, -8.536e-08), (108.9, 30.58, -5.771e-08), (108.9, 30.59, -8.74e-08), (108.9, 30.59, -7.92e-08), (109.0, 30.6, -4.162e-08), (109.0, 30.61, -9.64e-08), (109.0, 30.62, -7.01e-08), (109.0, 30.63, -9.76e-08), (109.0, 30.63, -8.498e-08), (109.0, 30.64, -5.28e-08), (109.0, 30.65, -9.41e-08), (109.1, 30.64, -3.329e-08), (109.1, 30.65, -9.285e-08), (109.1, 30.61, -6.638e-08), (109.1, 30.63, -8.804e-08), (109.1, 30.58, -5.771e-08), (109.1, 30.59, -8.472e-08), (109.1, 30.61, -9.848e-08), (109.1, 30.54, -4.412e-08), (109.1, 30.55, -8.2e-08), (109.1, 30.57, -9.489e-08), (109.1, 28.36, -6.74e-08), (109.1, 28.37, -7.658e-08), (109.1, 28.41, -9.002e-08), (109.1, 28.44, -4.439e-08), (109.1, 28.45, -8.298e-08), (109.2, 28.46, -6.972e-08), (109.2, 28.46, -4.162e-08), (109.2, 28.47, -9.349e-08), (109.2, 28.47, -8.897e-08), (109.2, 28.48, -8.091e-08), (109.2, 28.48, -5.527e-08), (109.2, 28.73, -9.917e-08), (109.2, 28.51, -1.015e-07), (109.3, 28.63, -9.948e-08), (109.2, 28.75, -9.249e-08), (109.2, 28.79, -9.518e-08), (109.2, 28.49, -8.462e-08), (109.3, 28.62, -9.781e-08), (109.3, 28.69, -9.211e-08), (109.2, 28.77, -7.955e-08), (109.2, 28.78, -4.528e-08), (109.3, 28.51, -6.748e-08), (109.3, 28.65, -9.06e-08), (109.3, 28.68, -6.452e-08), (109.3, 28.71, -8.407e-08), (109.3, 28.73, -5.993e-08), (109.3, 28.54, -6.067e-08), (109.3, 28.55, -7.67e-08), (109.3, 28.57, -9.223e-08), (109.3, 28.67, -6.992e-08), (109.3, 28.58, -5.527e-08), (109.3, 28.59, -8.362e-08), (109.3, 28.61, -7.88e-08), (109.2, 28.86, -9.74e-08), (109.2, 29.13, -9.532e-08), (109.2, 28.81, -9.079e-08), (109.2, 28.83, -7.946e-08), (109.2, 28.84, -8.713e-08), (109.2, 28.87, -7.939e-08), (109.2, 29.09, -9.956e-08), (109.2, 29.11, -9.263e-08), (109.2, 29.13, -8.144e-08), (109.2, 28.84, -3.329e-08), (109.2, 28.86, -3.329e-08), (109.2, 28.89, -8.861e-08), (109.2, 28.9, -4.162e-08), (109.2, 28.91, -7.855e-08), (109.2, 28.93, -9.317e-08), (109.3, 29.09, -9.265e-08), (109.2, 29.1, -7.195e-08), (109.3, 28.94, -5.527e-08), (109.3, 28.95, -8.25e-08), (109.3, 28.97, -9.419e-08), (109.3, 28.99, -8.743e-08), (109.3, 28.98, -5.868e-08), (109.3, 29.01, -9.677e-08), (109.3, 29.05, -9.815e-08), (109.3, 29.07, -9.41e-08), (109.3, 29.08, -5.868e-08), (109.3, 29.01, -6.409e-08), (109.3, 29.03, -8.472e-08), (109.3, 29.06, -7.46e-08), (109.3, 29.05, -5.755e-08), (109.3, 29.06, -3.329e-08), (109.1, 29.21, -8.152e-08), (109.1, 29.23, -5.845e-08), (109.1, 29.17, -7.74e-08), (109.2, 29.15, -8.814e-08), (109.2, 29.16, -4.217e-08), (109.2, 29.14, -7.01e-08), (109.2, 29.12, -5.527e-08), (109.1, 30.52, -7.23e-08), (109.1, 30.51, -3.329e-08), (109.1, 30.52, -5.993e-08), (109.1, 30.52, -6.745e-08), (109.1, 30.52, -4.162e-08), (109.1, 30.53, -6.629e-08), (109.1, 30.54, -9.57e-08), (109.1, 30.53, -9.739e-08), (109.2, 30.71, -9.988e-08), (109.1, 30.53, -8.269e-08), (109.2, 30.54, -4.217e-08), (109.2, 30.55, -8.718e-08), (109.2, 30.56, -5.327e-08), (109.2, 30.57, -8.53e-08), (109.2, 30.58, -6.126e-08), (109.2, 30.59, -9.306e-08), (109.2, 30.68, -9.988e-08), (109.2, 30.6, -6.597e-08), (109.2, 30.61, -9.587e-08), (109.2, 30.62, -7.283e-08), (109.2, 30.63, -9.76e-08), (109.3, 30.65, -9.86e-08), (109.3, 30.63, -7.698e-08), (109.3, 30.66, -5.704e-08), (109.3, 30.66, -5.993e-08), (109.3, 30.65, -3.329e-08), (109.3, 30.66, -9.192e-08), (109.3, 30.65, -6.326e-08), (109.3, 30.65, -6.629e-08), (109.3, 30.65, -3.329e-08), (109.4, 30.78, -9.988e-08), (109.3, 30.6, -4.439e-08), (109.3, 30.61, -7.513e-08), (109.3, 30.63, -8.819e-08), (109.3, 30.65, -9.43e-08), (109.3, 30.54, -4.528e-08), (109.3, 30.55, -9.102e-08), (109.3, 30.57, -8.777e-08), (109.3, 30.59, -9.439e-08), (109.4, 30.67, -9.988e-08), (109.4, 30.5, -7.125e-08), (109.4, 30.51, -8.777e-08), (109.4, 30.53, -1.015e-07), (109.4, 30.5, -5.327e-08), (109.4, 30.51, -8.928e-08), (109.4, 30.52, -6.326e-08), (109.4, 30.53, -9.185e-08), (109.4, 30.54, -6.023e-08), (109.4, 30.55, -9.399e-08), (109.4, 30.57, -9.213e-08), (109.4, 30.56, -6.703e-08), (109.4, 30.57, -7.135e-08), (109.4, 30.59, -9.587e-08), (109.5, 30.59, -7.584e-08), (109.5, 30.61, -9.76e-08), (109.5, 30.61, -7.627e-08), (109.5, 30.63, -9.926e-08), (109.5, 30.63, -7.838e-08), (109.5, 30.64, -3.329e-08), (109.5, 30.65, -8.161e-08), (109.6, 30.75, -9.988e-08), (109.5, 30.66, -4.162e-08), (109.5, 30.67, -8.549e-08), (109.6, 30.68, -4.217e-08), (109.6, 30.69, -8.814e-08), (109.6, 30.7, -5.327e-08), (109.6, 30.71, -9.05e-08), (109.6, 30.72, -7.736e-08), (105.4, 29.65, 7.455e-09), (106.7, 28.46, 3.329e-08), (107.4, 28.86, 3.329e-08), (107.2, 29.64, 0.0), (107.9, 29.65, -4.994e-08), (108.4, 29.83, 3.329e-08), (107.4, 30.73, -6.867e-08), (107.4, 30.74, -4.162e-08), (107.4, 30.73, -9.218e-08), (107.4, 30.75, -8.94e-08), (107.4, 30.77, -6.516e-08), (107.5, 30.77, -9.677e-08), (107.5, 30.79, -8.359e-08), (107.5, 30.8, -4.162e-08), (107.5, 30.81, -8.94e-08), (107.5, 30.82, -6.825e-08), (107.5, 30.83, -8.823e-08), (107.5, 30.83, -9.104e-08), (107.5, 30.83, -9.828e-08), (107.5, 30.84, -5.327e-08), (107.6, 30.84, -7.658e-08), (107.6, 30.85, -8.721e-08), (107.6, 30.85, -9.002e-08), (107.6, 30.85, -8.849e-08), (107.6, 30.86, -4.439e-08), (107.6, 30.86, -6.784e-08), (107.7, 30.86, -8.279e-08), (107.7, 30.87, -9.793e-08), (107.7, 30.87, -9.426e-08), (107.7, 30.87, -9.848e-08), (107.7, 30.88, -5.29e-08), (107.7, 30.87, -9.282e-08), (107.7, 30.88, -5.438e-08), (107.8, 30.83, -9.851e-08), (107.8, 30.85, -8.841e-08), (107.7, 30.85, -9.587e-08), (107.7, 30.86, -6.597e-08), (107.8, 30.83, -7.771e-08), (107.8, 30.81, -8.92e-08), (107.8, 30.82, -4.217e-08), (107.8, 30.79, -9.317e-08), (107.8, 30.8, -6.126e-08), (107.8, 30.79, -6.997e-08), (107.8, 30.79, -3.329e-08), (107.8, 30.79, -7.064e-08), (107.8, 30.79, -3.329e-08), (107.8, 30.8, -3.329e-08), (107.8, 30.79, -8.013e-08), (107.9, 30.79, -8.016e-08), (107.9, 30.8, -4.217e-08), (107.9, 30.81, -8.403e-08), (107.9, 30.82, -3.329e-08), (107.9, 30.83, -7.838e-08), (107.9, 30.83, -9.848e-08), (107.9, 30.85, -7.491e-08), (107.9, 30.97, -3.329e-08), (107.9, 30.97, -5.993e-08), (107.9, 30.97, -4.994e-08), (107.9, 30.97, -9.988e-08), (107.9, 30.97, -5.993e-08), (107.9, 30.97, -3.329e-08), (107.9, 30.97, -4.217e-08), (107.9, 30.85, -9.587e-08), (107.9, 30.86, -6.796e-08), (107.9, 30.95, -7.135e-08), (107.9, 30.97, -8.301e-08), (107.9, 30.97, -8.679e-08), (108.0, 30.97, -9.988e-08), (107.9, 30.98, -6.409e-08), (108.0, 30.87, -9.231e-08), (108.0, 30.93, -7.135e-08), (108.0, 30.95, -9.587e-08), (108.0, 30.99, -8.536e-08), (108.0, 30.89, -9.822e-08), (108.0, 30.88, -7.745e-08), (108.0, 30.9, -3.329e-08), (108.0, 30.9, -4.772e-08), (108.0, 30.91, -4.217e-08), (108.0, 30.92, -4.217e-08), (108.0, 30.92, -8.301e-08), (108.0, 30.93, -9.587e-08), (108.0, 30.99, -9.848e-08), (108.0, 31.0, -7.167e-08), (108.0, 30.9, -9.72e-08), (108.0, 30.91, -9.306e-08), (108.0, 31.01, -8.848e-08), (108.0, 31.02, -3.329e-08), (108.0, 31.02, -7.67e-08), (108.0, 31.03, -9.465e-08), (108.2, 30.83, -9.364e-08), (108.0, 31.04, -4.412e-08), (108.1, 31.05, -9.054e-08), (108.1, 31.07, -8.531e-08), (108.1, 31.09, -8.333e-08), (108.1, 31.1, -4.578e-08), (108.1, 31.11, -9.628e-08), (108.1, 31.13, -9.056e-08), (108.1, 31.15, -8.952e-08), (108.1, 31.17, -8.334e-08), (108.1, 31.21, -4.661e-08), (108.3, 31.09, -9.988e-08), (108.1, 31.19, -8.089e-08), (108.1, 31.21, -9.77e-08), (108.1, 31.23, -9.104e-08), (108.1, 31.26, -4.412e-08), (108.1, 31.25, -8.743e-08), (108.1, 31.27, -9.317e-08), (108.1, 31.29, -7.713e-08), (108.1, 31.3, -4.162e-08), (108.1, 31.31, -9.664e-08), (108.1, 31.33, -7.753e-08), (108.1, 31.34, -4.162e-08), (108.2, 31.35, -9.55e-08), (108.2, 31.37, -7.753e-08), (108.2, 31.38, -4.162e-08), (108.3, 30.88, -9.988e-08), (108.3, 31.43, -9.988e-08), (108.2, 31.39, -9.664e-08), (108.2, 31.41, -7.256e-08), (108.2, 31.42, -4.162e-08), (108.2, 31.45, -7.753e-08), (108.2, 31.46, -4.162e-08), (108.2, 31.43, -9.612e-08), (108.2, 31.47, -9.11e-08), (108.2, 31.49, -7.658e-08), (108.2, 31.5, -5.868e-08), (108.2, 31.49, -9.411e-08), (108.3, 31.51, -8.424e-08), (108.3, 31.51, -9.086e-08), (108.3, 31.52, -6.409e-08), (108.3, 31.53, -8.536e-08), (108.3, 31.53, -9.848e-08), (108.3, 31.54, -6.835e-08), (108.3, 31.55, -8.785e-08), (108.3, 31.55, -9.926e-08), (108.4, 31.56, -7.311e-08), (108.4, 31.57, -9.079e-08), (108.4, 31.58, -4.162e-08), (108.4, 31.58, -7.635e-08), (108.4, 31.59, -9.317e-08), (108.4, 31.6, -4.412e-08), (108.5, 31.61, -9.936e-08), (108.4, 31.61, -8.2e-08), (108.7, 31.48, -9.988e-08), (108.5, 31.62, -7.214e-08), (108.5, 31.63, -8.424e-08), (108.3, 31.96, -6.193e-08), (108.3, 31.97, -8.623e-08), (108.3, 31.98, -7.058e-08), (108.3, 31.92, -6.635e-08), (108.3, 31.93, -7.855e-08), (108.3, 31.95, -9.508e-08), (108.3, 31.99, -9.574e-08), (108.3, 31.89, -6.516e-08), (108.3, 31.91, -9.671e-08), (108.3, 31.99, -9.845e-08), (108.3, 31.86, -4.217e-08), (108.3, 31.87, -8.144e-08), (108.3, 31.89, -9.326e-08), (108.4, 31.84, -5.771e-08), (108.4, 31.85, -9.095e-08), (108.3, 32.01, -9.9e-08), (108.4, 31.83, -8.362e-08), (108.4, 31.83, -9.629e-08), (108.4, 31.82, -4.162e-08), (108.4, 31.99, -9.988e-08), (108.4, 31.82, -8.299e-08), (108.4, 31.81, -9.906e-08), (108.5, 31.8, -6.3e-08), (108.5, 31.81, -9.848e-08), (108.5, 31.79, -8.92e-08), (108.3, 32.0, -6.638e-08), (108.3, 32.01, -8.684e-08), (108.4, 32.02, -6.638e-08), (108.4, 32.03, -8.723e-08), (108.4, 32.18, -4.162e-08), (108.4, 32.17, -6.326e-08), (108.4, 32.18, -7.491e-08), (108.4, 32.18, -8.911e-08), (108.4, 32.17, -5.868e-08), (108.4, 32.03, -9.106e-08), (108.4, 32.04, -6.409e-08), (108.4, 32.14, -4.217e-08), (108.4, 32.15, -8.229e-08), (108.4, 32.17, -9.739e-08), (108.4, 32.17, -9.427e-08), (108.4, 32.18, -8.873e-08), (108.4, 32.05, -8.566e-08), (108.4, 32.12, -6.023e-08), (108.4, 32.13, -8.579e-08), (108.4, 32.18, -7.454e-08), (108.4, 32.05, -9.802e-08), (108.4, 32.06, -6.409e-08), (108.4, 32.09, -7.283e-08), (108.4, 32.11, -9.159e-08), (108.4, 32.18, -8.359e-08), (108.5, 32.07, -1.03e-07), (108.5, 32.09, -9.848e-08), (108.5, 32.19, -8.788e-08), (108.5, 32.17, -1.109e-07), (108.5, 32.19, -8.963e-08), (108.5, 31.63, -9.677e-08), (108.5, 31.64, -6.409e-08), (108.5, 31.65, -8.505e-08), (108.5, 31.65, -9.848e-08), (108.5, 31.67, -9.058e-08), (108.5, 31.78, -4.412e-08), (108.5, 31.79, -9.359e-08), (108.5, 31.78, -8.496e-08), (108.5, 31.69, -9.432e-08), (108.5, 31.72, -9.156e-08), (108.5, 31.75, -9.441e-08), (108.5, 31.77, -9.778e-08), (108.7, 31.84, -9.988e-08), (108.8, 32.04, -9.467e-08), (108.5, 32.19, -9.407e-08), (108.5, 32.19, -8.504e-08), (108.5, 32.18, -7.753e-08), (108.5, 32.18, -4.439e-08), (108.6, 32.17, -8.041e-08), (108.6, 32.15, -9.597e-08), (108.6, 32.16, -5.375e-08), (108.6, 32.13, -9.771e-08), (108.6, 32.15, -8.498e-08), (108.6, 32.14, -6.3e-08), (108.6, 32.13, -8.71e-08), (108.7, 32.12, -7.142e-08), (108.7, 32.11, -8.971e-08), (108.7, 32.12, -3.329e-08), (108.7, 32.1, -7.124e-08), (108.7, 32.1, -7.955e-08), (108.7, 32.09, -9.317e-08), (108.8, 32.08, -7.895e-08), (108.7, 32.09, -8.25e-08), (108.8, 32.07, -9.597e-08), (108.8, 32.05, -9.762e-08), (108.8, 32.07, -8.533e-08), (109.3, 31.11, -9.988e-08), (109.2, 31.65, -9.988e-08), (108.9, 32.01, -9.327e-08), (108.9, 31.99, -9.793e-08), (108.9, 32.0, -7.826e-08), (109.0, 31.97, -9.608e-08), (109.0, 31.99, -8.566e-08), (109.0, 31.98, -6.921e-08), (109.0, 31.97, -8.498e-08), (109.0, 31.95, -9.41e-08), (109.0, 31.96, -5.28e-08), (109.0, 31.94, -7.299e-08), (109.1, 31.92, -8.395e-08), (109.1, 31.93, -8.848e-08), (109.1, 31.94, -3.329e-08), (109.1, 31.91, -9.76e-08), (109.1, 31.89, -8.986e-08), (109.1, 31.9, -7.613e-08), (109.1, 31.91, -8.498e-08), (108.8, 32.06, -6.564e-08), (108.8, 32.05, -8.737e-08), (108.9, 32.03, -9.062e-08), (108.9, 32.04, -3.329e-08), (108.9, 32.02, -7.142e-08), (108.9, 32.02, -8.025e-08), (108.9, 32.01, -8.407e-08), (109.3, 30.86, -9.988e-08), (109.3, 30.8, -4.994e-08), (109.5, 30.81, -8.74e-08), (109.4, 31.55, -9.988e-08), (109.3, 31.71, -9.882e-08), (109.4, 31.71, -9.707e-08), (109.1, 31.88, -7.713e-08), (109.2, 31.81, -9.8e-08), (109.2, 31.83, -1.017e-07), (109.2, 31.87, -8.719e-08), (109.2, 31.88, -3.329e-08), (109.2, 31.85, -8.346e-08), (109.2, 31.86, -4.412e-08), (109.2, 31.83, -7.658e-08), (109.2, 31.79, -8.617e-08), (109.2, 31.81, -6.748e-08), (109.2, 31.75, -9.926e-08), (109.2, 31.77, -8.382e-08), (109.2, 31.78, -5.527e-08), (109.3, 31.71, -9.393e-08), (109.3, 31.73, -9.677e-08), (109.3, 31.75, -7.55e-08), (109.3, 31.71, -9.344e-08), (109.3, 31.73, -6.796e-08), (109.4, 31.71, -9.319e-08), (109.4, 31.71, -9.156e-08), (109.4, 31.71, -9.275e-08), (109.4, 31.71, -9.202e-08), (109.6, 30.73, -9.185e-08), (109.6, 30.74, -8.17e-08), (109.6, 30.75, -9.399e-08), (109.6, 30.76, -6.796e-08), (109.6, 30.77, -9.09e-08), (109.7, 30.77, -7.135e-08), (109.7, 30.79, -9.681e-08), (109.7, 30.81, -9.488e-08), (109.7, 30.79, -7.468e-08), (109.7, 30.81, -7.829e-08), (109.7, 30.83, -9.926e-08), (109.7, 30.83, -9.273e-08), (109.7, 30.83, -9.894e-08), (109.9, 31.31, -9.988e-08), (109.7, 31.51, -9.988e-08), (109.6, 31.71, -9.936e-08), (109.7, 31.69, -9.938e-08), (109.7, 31.67, -9.765e-08), (109.7, 31.55, -9.753e-08), (109.7, 31.61, -9.209e-08), (109.7, 31.63, -9.162e-08), (109.7, 31.69, -9.418e-08), (109.7, 31.57, -8.952e-08), (109.7, 31.59, -8.99e-08), (109.7, 31.65, -8.74e-08), (109.7, 31.55, -8.147e-08), (109.4, 31.71, -9.364e-08), (109.5, 31.71, -9.669e-08), (109.5, 31.71, -9.926e-08), (109.5, 31.72, -4.786e-08), (109.5, 31.72, -6.331e-08), (109.5, 31.72, -6.73e-08), (109.5, 31.72, -7.491e-08), (109.6, 31.72, -7.816e-08), (109.6, 31.72, -7.084e-08), (109.6, 31.72, -7.14e-08), (109.6, 31.71, -9.457e-08), (109.6, 31.71, -8.639e-08), (109.7, 31.7, -7.852e-08), (109.7, 31.7, -5.76e-08), (109.7, 31.69, -7.676e-08), (109.8, 30.84, -7.277e-08), (109.8, 30.84, -6.71e-08), (109.8, 30.85, -9.557e-08), (109.8, 30.95, -9.988e-08), (110.0, 31.11, -9.988e-08), (109.8, 30.85, -8.963e-08), (109.8, 30.86, -8.386e-08), (109.8, 30.86, -6.57e-08), (109.9, 30.86, -3.329e-08), (109.9, 30.87, -9.164e-08), (109.9, 30.87, -8.823e-08), (109.9, 30.88, -8.016e-08), (109.9, 30.88, -5.845e-08), (109.9, 30.89, -9.77e-08), (109.9, 30.89, -9.073e-08), (110.0, 30.89, -8.639e-08), (110.0, 30.89, -8.708e-08), (110.0, 30.88, -4.217e-08), (110.0, 30.86, -4.217e-08), (110.0, 30.87, -9.775e-08), (110.0, 30.84, -4.217e-08), (110.0, 30.85, -7.987e-08), (110.1, 30.82, -4.217e-08), (110.1, 30.83, -8.602e-08), (110.1, 30.81, -8.005e-08), (110.1, 30.85, -9.42e-08), (110.1, 30.93, -9.79e-08), (110.1, 31.37, -9.891e-08), (109.8, 31.53, -9.681e-08), (109.8, 31.54, -5.845e-08), (109.8, 31.51, -9.605e-08), (109.8, 31.53, -8.802e-08), (109.8, 31.52, -7.513e-08), (109.8, 31.52, -4.162e-08), (109.8, 31.51, -8.421e-08), (109.9, 31.49, -9.848e-08), (109.9, 31.5, -6.3e-08), (109.9, 31.49, -9.146e-08), (109.9, 31.48, -7.88e-08), (109.9, 31.47, -9.592e-08), (109.9, 31.47, -9.41e-08), (109.9, 31.48, -4.412e-08), (110.0, 31.45, -9.572e-08), (110.0, 31.46, -6.874e-08), (110.0, 31.45, -8.972e-08), (110.0, 31.43, -9.376e-08), (110.0, 31.44, -8.152e-08), (110.0, 31.44, -5.375e-08), (110.0, 31.43, -8.751e-08), (110.1, 31.42, -6.548e-08), (110.1, 31.42, -7.277e-08), (110.1, 30.82, -7.459e-08), (110.1, 30.83, -7.937e-08), (110.1, 30.87, -9.518e-08), (110.1, 30.88, -8.842e-08), (110.1, 30.89, -7.88e-08), (110.1, 30.91, -8.942e-08), (110.1, 30.99, -9.625e-08), (110.1, 30.94, -5.375e-08), (110.1, 30.95, -7.955e-08), (110.1, 30.97, -8.942e-08), (110.1, 31.0, -5.375e-08), (110.1, 31.01, -8.152e-08), (110.1, 31.03, -8.894e-08), (110.2, 31.25, -8.542e-08), (110.1, 31.35, -8.124e-08), (110.1, 31.05, -9.77e-08), (110.2, 31.15, -9.048e-08), (110.2, 31.21, -9.298e-08), (110.1, 31.27, -9.614e-08), (110.1, 31.29, -9.056e-08), (110.1, 31.31, -8.796e-08), (110.1, 31.33, -8.468e-08), (110.2, 31.05, -7.491e-08), (110.2, 31.07, -8.152e-08), (110.2, 31.09, -8.894e-08), (110.2, 31.11, -9.848e-08), (110.2, 31.13, -8.367e-08), (110.2, 31.17, -9.36e-08), (110.2, 31.19, -9.111e-08), (110.2, 31.23, -8.359e-08), (110.2, 31.26, -4.578e-08), (110.2, 31.11, -5.993e-08), (110.2, 31.16, -4.162e-08), (110.1, 31.41, -9.219e-08), (110.1, 31.41, -8.349e-08), (110.1, 31.39, -9.104e-08), (110.1, 31.4, -5.693e-08), (110.1, 31.37, -4.661e-08), (108.4, 32.17, 3.329e-08)], [], [(8, 4, 5), (14, 5, 6), (14, 6, 2), (14, 2, 3), (14, 10, 11), (14, 11, 8), (13, 12, 10), (19, 16, 17), (31, 21, 22), (23, 31, 22), (31, 24, 25), (27, 31, 26), (35, 28, 29), (35, 29, 30), (38, 33, 34), (37, 31, 36), (3, 0, 38), (3, 38, 35), (3, 35, 31), (41, 31, 39), (46, 3, 31), (47, 31, 1121), (44, 47, 1121), (45, 47, 44), (51, 47, 49), (50, 51, 49), (52, 47, 51), (54, 46, 52), (55, 56, 54), (62, 59, 60), (68, 62, 65), (70, 66, 67), (68, 70, 67), (69, 71, 68), (75, 70, 71), (72, 75, 71), (80, 78, 79), (86, 81, 82), (87, 83, 84), (87, 84, 80), (90, 86, 83), (90, 88, 89), (90, 89, 86), (93, 92, 87), (17, 97, 20), (100, 98, 17), (87, 106, 107), (87, 108, 102), (87, 80, 109), (110, 46, 56), (58, 110, 56), (112, 110, 111), (114, 115, 113), (120, 110, 115), (127, 121, 122), (125, 129, 124), (132, 129, 131), (138, 133, 126), (139, 126, 127), (139, 129, 134), (135, 139, 134), (136, 139, 135), (137, 139, 136), (139, 137, 138), (75, 74, 70), (77, 142, 76), (143, 140, 141), (75, 141, 73), (145, 75, 144), (146, 75, 145), (119, 117, 147), (148, 150, 75), (149, 150, 148), (122, 119, 75), (152, 75, 150), (153, 154, 152), (139, 127, 122), (156, 75, 154), (157, 75, 156), (159, 75, 158), (162, 75, 161), (163, 75, 160), (165, 75, 164), (167, 75, 166), (168, 75, 167), (170, 75, 168), (161, 75, 170), (172, 94, 93), (172, 93, 87), (176, 175, 172), (87, 176, 172), (179, 177, 178), (182, 181, 87), (193, 187, 184), (193, 184, 182), (194, 17, 110), (196, 193, 195), (199, 75, 162), (200, 198, 199), (201, 198, 200), (202, 198, 201), (203, 75, 198), (204, 75, 203), (208, 75, 206), (211, 75, 208), (213, 209, 210), (216, 75, 209), (217, 213, 214), (219, 216, 209), (221, 75, 218), (223, 197, 220), (238, 231, 232), (239, 233, 234), (248, 237, 238), (248, 238, 233), (248, 233, 239), (247, 240, 241), (248, 243, 236), (248, 236, 237), (246, 244, 245), (227, 226, 249), (251, 249, 250), (252, 227, 251), (247, 251, 246), (248, 247, 242), (227, 229, 228), (256, 247, 248), (256, 254, 247), (256, 257, 255), (256, 258, 257), (256, 260, 259), (193, 191, 192), (239, 230, 262), (248, 262, 263), (248, 263, 264), (265, 193, 196), (266, 196, 110), (269, 196, 268), (269, 268, 267), (224, 197, 223), (271, 273, 197), (274, 272, 273), (277, 197, 276), (280, 281, 197), (285, 197, 281), (284, 285, 281), (286, 287, 285), (287, 197, 285), (295, 1122, 293), (299, 297, 298), (301, 299, 256), (291, 290, 302), (304, 302, 301), (307, 292, 304), (293, 296, 295), (307, 305, 293), (311, 303, 248), (303, 312, 309), (303, 315, 313), (318, 303, 311), (314, 321, 320), (303, 324, 316), (326, 317, 303), (310, 328, 325), (248, 332, 327), (334, 248, 265), (335, 248, 334), (381, 334, 265), (338, 265, 266), (338, 336, 337), (342, 266, 341), (343, 341, 339), (345, 266, 342), (347, 348, 344), (349, 350, 344), (353, 197, 287), (289, 353, 287), (356, 353, 354), (355, 356, 354), (358, 353, 356), (360, 266, 352), (363, 266, 360), (367, 266, 359), (370, 266, 365), (371, 340, 369), (330, 372, 329), (248, 374, 333), (335, 375, 248), (335, 376, 375), (334, 378, 377), (334, 380, 379), (334, 383, 382), (334, 384, 383), (385, 386, 384), (385, 387, 386), (385, 388, 387), (385, 390, 389), (385, 391, 390), (385, 394, 393), (398, 381, 344), (344, 338, 266), (351, 344, 350), (399, 400, 344), (401, 344, 400), (404, 405, 344), (406, 403, 344), (407, 344, 405), (410, 412, 409), (483, 344, 403), (413, 412, 411), (415, 412, 414), (416, 412, 415), (418, 412, 417), (420, 412, 419), (421, 412, 420), (427, 428, 426), (435, 396, 397), (435, 397, 394), (435, 432, 433), (435, 433, 395), (434, 432, 435), (434, 429, 427), (434, 436, 429), (434, 437, 436), (434, 439, 438), (443, 434, 435), (381, 441, 435), (443, 1123, 442), (381, 446, 441), (443, 450, 449), (451, 435, 444), (452, 444, 445), (435, 456, 450), (458, 451, 444), (435, 459, 456), (461, 435, 457), (463, 466, 465), (463, 464, 462), (461, 463, 460), (470, 471, 448), (381, 473, 472), (476, 475, 469), (481, 480, 478), (469, 381, 398), (483, 398, 344), (484, 469, 482), (484, 482, 1124), (483, 478, 469), (485, 412, 423), (424, 486, 485), (489, 491, 488), (490, 491, 489), (491, 412, 486), (494, 491, 492), (496, 491, 494), (497, 491, 496), (499, 491, 497), (501, 491, 500), (503, 491, 501), (505, 491, 504), (507, 491, 506), (510, 491, 507), (502, 491, 510), (515, 502, 512), (483, 502, 515), (516, 483, 515), (517, 483, 516), (523, 518, 519), (521, 483, 520), (527, 483, 524), (531, 526, 523), (543, 542, 478), (547, 546, 558), (550, 549, 558), (558, 551, 550), (553, 554, 558), (558, 532, 555), (558, 555, 556), (558, 556, 557), (558, 478, 483), (559, 558, 483), (529, 527, 528), (560, 529, 530), (560, 530, 525), (560, 525, 531), (483, 527, 560), (562, 537, 538), (562, 538, 539), (540, 533, 535), (562, 563, 561), (562, 564, 563), (565, 562, 540), (540, 566, 565), (540, 569, 568), (540, 570, 569), (540, 571, 570), (540, 572, 571), (540, 574, 573), (540, 575, 574), (540, 576, 575), (540, 578, 577), (580, 578, 540), (580, 581, 579), (580, 582, 581), (540, 535, 558), (580, 540, 558), (584, 558, 559), (585, 559, 483), (1125, 584, 559), (586, 558, 584), (588, 483, 560), (592, 593, 591), (598, 593, 596), (597, 598, 596), (599, 602, 598), (600, 603, 606), (602, 606, 603), (610, 609, 602), (747, 610, 602), (580, 612, 583), (580, 613, 612), (580, 614, 613), (617, 618, 616), (617, 619, 620), (640, 621, 622), (640, 622, 623), (640, 625, 626), (633, 627, 628), (640, 629, 625), (630, 602, 604), (638, 631, 632), (639, 602, 634), (747, 636, 637), (640, 638, 633), (640, 633, 628), (747, 639, 635), (747, 602, 639), (747, 638, 640), (617, 580, 558), (641, 617, 558), (766, 617, 641), (645, 641, 643), (646, 642, 644), (647, 641, 585), (650, 641, 647), (652, 647, 649), (661, 650, 651), (663, 641, 660), (659, 664, 662), (665, 641, 663), (659, 666, 664), (585, 668, 667), (585, 669, 668), (670, 587, 588), (672, 670, 588), (673, 587, 671), (674, 587, 673), (830, 585, 587), (676, 823, 587), (678, 587, 674), (684, 588, 1236), (680, 679, 588), (679, 681, 588), (588, 682, 680), (588, 683, 682), (588, 685, 683), (588, 687, 686), (697, 699, 698), (701, 702, 699), (705, 693, 694), (704, 706, 703), (691, 707, 704), (709, 695, 696), (708, 710, 707), (692, 712, 711), (705, 713, 712), (705, 715, 714), (716, 720, 715), (718, 721, 717), (719, 722, 718), (705, 726, 716), (735, 727, 722), (874, 728, 723), (729, 874, 723), (730, 874, 729), (732, 874, 731), (738, 745, 740), (743, 737, 742), (745, 739, 744), (705, 743, 734), (748, 746, 747), (751, 748, 747), (766, 751, 747), (696, 689, 752), (755, 757, 754), (760, 756, 751), (758, 709, 757), (759, 709, 758), (761, 763, 709), (766, 762, 751), (766, 747, 640), (766, 640, 617), (772, 642, 769), (770, 772, 769), (771, 772, 770), (775, 772, 774), (776, 766, 641), (777, 776, 641), (779, 772, 775), (781, 778, 779), (782, 777, 772), (784, 772, 780), (787, 776, 785), (790, 776, 787), (585, 791, 669), (793, 794, 792), (585, 800, 799), (798, 803, 585), (804, 775, 774), (805, 775, 804), (810, 812, 809), (811, 813, 810), (814, 815, 811), (817, 816, 814), (819, 775, 809), (820, 813, 815), (821, 775, 819), (823, 830, 587), (824, 823, 676), (829, 823, 824), (826, 831, 830), (823, 833, 832), (828, 836, 834), (684, 839, 688), (684, 840, 839), (684, 842, 841), (843, 844, 842), (684, 846, 845), (684, 848, 847), (849, 851, 848), (859, 856, 857), (850, 857, 853), (850, 858, 859), (850, 860, 861), (864, 862, 850), (864, 865, 863), (955, 864, 850), (867, 850, 855), (869, 874, 732), (872, 868, 728), (874, 871, 872), (874, 872, 728), (875, 869, 870), (875, 870, 745), (879, 878, 874), (874, 880, 879), (883, 881, 882), (886, 874, 875), (889, 887, 874), (889, 891, 888), (874, 892, 889), (890, 893, 874), (874, 894, 890), (874, 895, 894), (886, 897, 874), (900, 886, 875), (901, 875, 766), (906, 903, 904), (909, 767, 905), (902, 766, 767), (912, 767, 907), (913, 910, 911), (915, 910, 914), (919, 910, 917), (918, 919, 917), (920, 921, 919), (925, 902, 910), (926, 910, 919), (928, 919, 921), (923, 921, 922), (930, 925, 910), (932, 926, 927), (934, 930, 910), (936, 789, 790), (938, 767, 788), (947, 776, 937), (941, 767, 938), (776, 942, 788), (939, 944, 776), (948, 947, 940), (946, 949, 945), (951, 947, 948), (866, 952, 865), (957, 958, 956), (867, 960, 957), (867, 961, 960), (867, 962, 961), (963, 965, 964), (867, 969, 968), (867, 970, 969), (1061, 974, 975), (1061, 975, 973), (981, 976, 977), (1061, 977, 978), (1061, 973, 867), (899, 983, 982), (875, 986, 900), (875, 987, 986), (875, 988, 987), (875, 990, 989), (994, 991, 990), (994, 992, 991), (999, 901, 995), (1001, 996, 766), (1002, 766, 997), (901, 1003, 994), (1006, 1000, 993), (999, 1009, 1008), (1011, 1004, 1005), (999, 1012, 1010), (1015, 766, 902), (1019, 766, 1015), (1023, 902, 1016), (1024, 1018, 1019), (1020, 1025, 1015), (902, 1028, 1026), (1030, 902, 1021), (902, 1032, 1029), (1035, 1036, 1034), (1038, 902, 1030), (1038, 1041, 1037), (1043, 1038, 1039), (1045, 1038, 1043), (1047, 924, 925), (1048, 902, 933), (1049, 902, 1048), (1016, 902, 1049), (1053, 1055, 1054), (1058, 1053, 1057), (1059, 979, 980), (1059, 980, 981), (1059, 1063, 1062), (1061, 1065, 1064), (1061, 1068, 1066), (1061, 1070, 1068), (1061, 1072, 1071), (1074, 1075, 1073), (1069, 1082, 1081), (1079, 1077, 1069), (1083, 1069, 1061), (1092, 1084, 1085), (1092, 1086, 1087), (1092, 1090, 1091), (1094, 1096, 1093), (1095, 1098, 1097), (1089, 1099, 1095), (1092, 1100, 1099), (1102, 1103, 1101), (1092, 1105, 1102), (1092, 1106, 1105), (1092, 1108, 1107), (1092, 1110, 1109), (1092, 1111, 1110), (1092, 1114, 1112), (1113, 1117, 1115), (1113, 1118, 1117), (1128, 1129, 1127), (1131, 1129, 1130), (531, 519, 1129), (1132, 531, 1129), (1133, 531, 1132), (1136, 531, 1135), (1138, 1139, 531), (1143, 560, 1139), (1148, 560, 1144), (1147, 1148, 1144), (560, 1148, 1149), (1152, 560, 1150), (1153, 1150, 1151), (1157, 560, 1152), (1159, 560, 1158), (1162, 560, 1159), (589, 560, 1169), (1171, 589, 1169), (1172, 589, 1171), (1176, 1178, 1177), (1178, 1179, 1177), (1175, 589, 1174), (1187, 1182, 1179), (1188, 1186, 1187), (1184, 1190, 1183), (1188, 1192, 1185), (1193, 1188, 1189), (1194, 589, 1190), (1188, 1191, 1192), (1197, 1204, 1194), (1205, 1198, 1200), (1188, 1200, 1201), (1203, 1188, 1202), (1207, 1188, 1206), (590, 589, 1194), (590, 1194, 1204), (1208, 1209, 1188), (1221, 1209, 1212), (1221, 1212, 1213), (1218, 1221, 1217), (1219, 1221, 1218), (1221, 1214, 1216), (1223, 1221, 1222), (1224, 1221, 1223), (1228, 1221, 1227), (1229, 1230, 1228), (1232, 1233, 1231), (1236, 590, 1210), (1236, 1210, 1188), (1237, 1221, 1230), (1237, 1230, 1233), (1235, 1238, 1234), (1243, 1238, 1239), (1242, 1237, 1241), (1245, 1237, 1244), (1237, 1238, 1243), (1249, 1237, 1247), (1251, 1237, 1249), (1253, 1237, 1252), (1256, 1237, 1255), (1258, 1237, 1257), (1260, 1262, 1237), (1261, 1262, 1260), (1273, 1267, 1268), (1269, 1273, 1268), (1276, 1271, 1272), (1276, 1272, 1273), (1279, 1277, 1278), (1284, 1280, 1281), (1288, 1284, 1279), (1288, 1279, 1275), (1286, 1275, 1282), (1287, 1285, 1284), (1288, 1287, 1284), (1291, 1289, 1290), (1334, 1290, 1288), (1317, 1288, 1286), (1293, 1282, 1276), (1294, 1286, 1282), (1298, 1542, 1296), (1299, 1297, 1298), (1299, 1305, 1300), (1306, 1307, 1305), (1320, 1303, 1304), (1307, 1320, 1304), (1312, 1286, 1301), (1308, 1312, 1301), (1311, 1320, 1307), (1313, 1317, 1312), (1320, 1315, 1310), (1320, 1317, 1318), (1320, 1318, 1315), (855, 684, 1221), (855, 850, 684), (1264, 1221, 1237), (855, 1221, 1264), (1264, 1262, 1265), (1266, 1264, 1265), (1323, 1264, 1322), (1326, 1264, 1325), (1329, 1327, 1328), (1333, 1329, 1334), (1330, 1264, 1326), (1334, 1330, 1331), (1334, 1332, 1333), (1335, 1334, 1317), (1321, 1336, 1320), (1337, 1320, 1336), (1339, 1337, 1338), (1341, 1317, 1340), (1344, 1317, 1341), (1345, 1343, 1344), (1346, 1317, 1343), (1349, 1317, 1347), (1351, 1317, 1348), (1352, 1317, 1350), (1354, 1317, 1352), (1355, 1317, 1353), (1357, 1317, 1355), (1358, 867, 855), (1061, 867, 1358), (1359, 1264, 1334), (1362, 1334, 1360), (1365, 1363, 1364), (1368, 1334, 1366), (1369, 1334, 1367), (1371, 1334, 1369), (1373, 1334, 1370), (1376, 1334, 1373), (1377, 1356, 1357), (1378, 1335, 1356), (1379, 1334, 1335), (1381, 1334, 1379), (1360, 1334, 1381), (1083, 1385, 1384), (1387, 1264, 1359), (1387, 1358, 1264), (1393, 1334, 1374), (1394, 1374, 1390), (1396, 1392, 1393), (1397, 1391, 1392), (1399, 1359, 1391), (1401, 1359, 1398), (1405, 1359, 1400), (1407, 1403, 1404), (1409, 1389, 1387), (1410, 1387, 1389), (1113, 1092, 1386), (1456, 1386, 1358), (1113, 1412, 1120), (1113, 1414, 1413), (1113, 1415, 1414), (1456, 1418, 1416), (1419, 1420, 1418), (1456, 1422, 1419), (1424, 1423, 1422), (1425, 1358, 1387), (1428, 1426, 1387), (1428, 1387, 1427), (1429, 1426, 1428), (1432, 1426, 1429), (1436, 1432, 1429), (1439, 1387, 1438), (1440, 1387, 1439), (1441, 1442, 1440), (1444, 1427, 1387), (1447, 1427, 1445), (1449, 1428, 1448), (1450, 1428, 1449), (1451, 1428, 1450), (1433, 1429, 1428), (1424, 1455, 1454), (1456, 1459, 1458), (1456, 1460, 1459), (1456, 1461, 1460), (1456, 1463, 1462), (1456, 1464, 1463), (1456, 1465, 1464), (1457, 1467, 1466), (1457, 1468, 1467), (1472, 1469, 1457), (1504, 1475, 1476), (1478, 1476, 1474), (1479, 1472, 1457), (1457, 1456, 1425), (1482, 1426, 1437), (1484, 1426, 1481), (1485, 1483, 1484), (1486, 1483, 1485), (1487, 1426, 1483), (1488, 1425, 1487), (1490, 1425, 1488), (1493, 1425, 1490), (1494, 1490, 1491), (1498, 1425, 1495), (1499, 1495, 1497), (1500, 1498, 1499), (1502, 1425, 1498), (1503, 1498, 1501), (1478, 1505, 1504), (1507, 1506, 1472), (1479, 1509, 1507), (1510, 1512, 1479), (1457, 1514, 1510), (1518, 1425, 1480), (1522, 1517, 1457), (1523, 1457, 1425), (1457, 1527, 1526), (1520, 1529, 1457), (1531, 1520, 1457), (1534, 1517, 1522), (1530, 1535, 1529), (1536, 1520, 1531), (1537, 1425, 1502), (1538, 1425, 1537), (1539, 1480, 1538), (1541, 1518, 1480), (67, 64, 63), (67, 63, 62), (323, 322, 321), (465, 467, 460), (463, 465, 460), (596, 593, 594), (598, 595, 593), (1126, 657, 655), (658, 651, 657), (659, 654, 653), (659, 656, 654), (701, 697, 700), (701, 699, 697), (704, 703, 701), (870, 736, 741), (745, 870, 740), (745, 738, 739), (745, 744, 743), (815, 813, 811), (1060, 1056, 1053), (1062, 1060, 1059), (1069, 1081, 1074), (1076, 1080, 1069), (1069, 1077, 1076), (1087, 1078, 1079), (1163, 560, 1161), (1164, 1163, 1161), (1165, 560, 1163), (1168, 560, 1165), (1169, 1168, 1167), (1179, 1182, 1177), (1187, 1179, 1180), (1187, 1180, 1181), (1188, 1185, 1186), (1189, 1188, 1187), (1197, 1194, 1196), (1201, 1200, 1199), (1188, 1204, 1205), (1299, 1300, 1297), (1307, 1304, 1305), (2, 6, 1), (14, 8, 5), (8, 11, 7), (10, 12, 9), (14, 13, 10), (17, 15, 14), (17, 16, 15), (19, 20, 18), (31, 25, 21), (23, 26, 31), (31, 30, 24), (27, 32, 31), (31, 35, 30), (32, 36, 31), (35, 38, 34), (37, 39, 31), (40, 41, 39), (41, 1121, 31), (42, 43, 1121), (43, 44, 1121), (46, 14, 3), (47, 46, 31), (45, 48, 47), (48, 49, 47), (52, 46, 47), (53, 54, 52), (54, 56, 46), (57, 58, 56), (62, 61, 59), (62, 63, 61), (68, 67, 62), (68, 71, 70), (72, 76, 75), (80, 84, 78), (83, 86, 82), (86, 89, 85), (87, 90, 83), (87, 91, 90), (87, 92, 91), (17, 20, 19), (20, 96, 95), (20, 97, 96), (17, 98, 97), (100, 104, 99), (102, 108, 101), (104, 102, 103), (17, 104, 100), (106, 109, 105), (108, 87, 107), (104, 87, 102), (87, 109, 106), (17, 87, 104), (46, 17, 14), (110, 17, 46), (58, 111, 110), (112, 113, 110), (113, 115, 110), (114, 116, 115), (118, 120, 115), (120, 123, 110), (123, 128, 110), (124, 129, 128), (129, 110, 128), (131, 129, 130), (132, 134, 129), (139, 138, 126), (139, 110, 129), (75, 73, 74), (76, 142, 75), (75, 143, 141), (142, 144, 75), (75, 147, 143), (146, 148, 75), (75, 119, 147), (151, 152, 150), (152, 154, 75), (155, 156, 154), (75, 139, 122), (157, 158, 75), (159, 160, 75), (163, 164, 75), (165, 166, 75), (169, 168, 167), (172, 173, 171), (172, 174, 173), (172, 175, 174), (87, 178, 176), (87, 179, 178), (87, 180, 179), (87, 181, 180), (193, 182, 87), (184, 185, 183), (184, 186, 185), (184, 187, 186), (193, 188, 187), (193, 192, 188), (17, 193, 87), (194, 193, 17), (195, 193, 194), (110, 195, 194), (110, 196, 195), (75, 110, 139), (197, 110, 75), (199, 198, 75), (205, 204, 203), (206, 75, 204), (207, 206, 204), (210, 209, 75), (211, 210, 75), (212, 211, 208), (214, 213, 210), (215, 214, 210), (216, 218, 75), (220, 197, 75), (221, 220, 75), (222, 221, 218), (225, 199, 162), (233, 238, 232), (236, 243, 235), (242, 247, 241), (248, 242, 243), (246, 251, 244), (251, 227, 249), (247, 252, 251), (227, 252, 229), (247, 253, 252), (247, 254, 253), (254, 256, 255), (256, 259, 258), (256, 261, 260), (190, 264, 189), (193, 190, 191), (248, 239, 262), (190, 248, 264), (193, 248, 190), (265, 248, 193), (266, 267, 196), (268, 196, 267), (266, 269, 267), (197, 266, 110), (224, 270, 197), (270, 271, 197), (273, 272, 197), (274, 275, 272), (272, 276, 197), (277, 278, 197), (278, 279, 197), (279, 280, 197), (282, 283, 281), (283, 284, 281), (286, 288, 287), (295, 294, 1122), (256, 298, 261), (256, 299, 298), (301, 300, 299), (303, 301, 256), (248, 303, 256), (304, 291, 302), (303, 304, 301), (304, 292, 291), (307, 293, 292), (293, 305, 296), (307, 306, 305), (304, 309, 308), (304, 303, 309), (314, 311, 248), (303, 313, 312), (303, 316, 315), (303, 317, 310), (319, 318, 311), (314, 323, 321), (303, 325, 324), (303, 310, 325), (323, 248, 327), (310, 329, 328), (310, 330, 329), (331, 330, 310), (248, 333, 332), (248, 323, 314), (269, 265, 196), (266, 265, 269), (337, 336, 265), (338, 337, 265), (340, 339, 266), (339, 341, 266), (345, 344, 266), (345, 346, 344), (346, 347, 344), (352, 266, 197), (353, 352, 197), (289, 354, 353), (355, 357, 356), (361, 360, 352), (362, 361, 352), (363, 359, 266), (364, 363, 360), (366, 365, 266), (367, 366, 266), (368, 367, 359), (369, 340, 266), (370, 369, 266), (330, 373, 372), (248, 375, 374), (335, 334, 377), (334, 379, 378), (334, 382, 380), (334, 385, 384), (381, 385, 334), (385, 389, 388), (385, 392, 391), (381, 435, 385), (392, 385, 393), (435, 394, 385), (336, 381, 265), (344, 336, 338), (344, 381, 336), (351, 399, 344), (401, 402, 344), (402, 404, 344), (407, 406, 344), (408, 409, 403), (409, 412, 403), (410, 411, 412), (412, 483, 403), (413, 414, 412), (416, 417, 412), (418, 419, 412), (421, 422, 412), (422, 423, 412), (427, 429, 428), (435, 395, 396), (432, 434, 431), (434, 427, 425), (429, 436, 430), (434, 438, 437), (434, 440, 439), (443, 440, 434), (440, 443, 442), (445, 444, 435), (441, 445, 435), (381, 447, 446), (381, 448, 447), (435, 450, 443), (448, 454, 453), (450, 456, 455), (451, 457, 435), (435, 460, 459), (461, 460, 435), (463, 462, 466), (461, 468, 463), (381, 470, 448), (448, 471, 454), (381, 472, 470), (381, 474, 473), (381, 475, 474), (469, 475, 381), (478, 476, 469), (478, 479, 477), (478, 480, 479), (482, 469, 398), (1124, 482, 398), (483, 1124, 398), (483, 484, 1124), (483, 469, 484), (487, 488, 486), (486, 412, 485), (488, 491, 486), (490, 492, 491), (493, 494, 492), (495, 496, 494), (498, 499, 497), (499, 500, 491), (491, 483, 412), (502, 483, 491), (503, 504, 491), (505, 506, 491), (508, 510, 507), (509, 502, 510), (511, 512, 502), (513, 516, 515), (517, 520, 483), (521, 524, 483), (523, 526, 522), (531, 525, 526), (535, 533, 534), (478, 541, 481), (478, 542, 541), (544, 543, 478), (558, 544, 478), (558, 545, 544), (558, 546, 545), (558, 548, 547), (558, 549, 548), (558, 552, 551), (558, 554, 552), (558, 536, 532), (553, 558, 557), (558, 535, 536), (529, 560, 527), (540, 562, 539), (562, 565, 564), (566, 568, 567), (540, 568, 566), (540, 573, 572), (540, 577, 576), (578, 580, 579), (580, 583, 582), (585, 1125, 559), (1125, 586, 584), (585, 586, 1125), (641, 558, 586), (585, 641, 586), (483, 587, 585), (588, 587, 483), (589, 588, 560), (590, 588, 589), (592, 594, 593), (597, 599, 598), (599, 606, 602), (602, 605, 601), (604, 602, 603), (602, 607, 605), (602, 608, 607), (602, 609, 608), (747, 611, 610), (580, 615, 614), (615, 617, 616), (617, 620, 618), (617, 623, 619), (640, 626, 621), (617, 640, 623), (625, 629, 624), (640, 628, 629), (630, 634, 602), (633, 638, 632), (636, 747, 635), (638, 747, 637), (617, 615, 580), (644, 642, 641), (645, 644, 641), (648, 649, 647), (585, 648, 647), (659, 648, 585), (651, 650, 647), (657, 651, 647), (655, 657, 647), (652, 655, 647), (648, 659, 653), (650, 660, 641), (665, 643, 641), (659, 667, 666), (659, 585, 667), (670, 671, 587), (675, 674, 673), (677, 676, 587), (678, 677, 587), (681, 672, 588), (588, 686, 685), (588, 688, 687), (588, 684, 688), (701, 703, 702), (691, 704, 690), (705, 692, 693), (695, 705, 694), (704, 707, 706), (691, 708, 707), (692, 708, 691), (709, 705, 695), (708, 711, 710), (692, 711, 708), (692, 705, 712), (705, 714, 713), (705, 716, 715), (718, 722, 721), (716, 726, 725), (722, 727, 721), (724, 729, 723), (705, 734, 726), (728, 735, 722), (731, 874, 730), (733, 869, 732), (734, 743, 742), (705, 745, 743), (747, 746, 611), (751, 749, 748), (751, 756, 750), (753, 696, 752), (754, 757, 753), (753, 709, 696), (757, 709, 753), (751, 762, 760), (766, 765, 762), (766, 764, 765), (764, 709, 763), (875, 705, 709), (764, 875, 709), (875, 745, 705), (766, 875, 764), (776, 767, 766), (768, 770, 769), (772, 641, 642), (771, 773, 772), (773, 774, 772), (772, 777, 641), (779, 778, 772), (778, 780, 772), (783, 782, 772), (784, 783, 772), (785, 776, 777), (786, 785, 777), (788, 767, 776), (790, 789, 776), (585, 792, 791), (585, 793, 792), (585, 795, 793), (585, 796, 795), (585, 797, 796), (585, 799, 797), (585, 801, 800), (585, 802, 801), (585, 803, 802), (805, 807, 775), (807, 809, 775), (808, 810, 809), (810, 813, 812), (814, 816, 815), (817, 818, 816), (812, 819, 809), (822, 779, 775), (830, 798, 585), (825, 824, 676), (827, 826, 830), (823, 827, 830), (828, 834, 823), (798, 830, 806), (823, 832, 827), (823, 834, 833), (834, 836, 835), (828, 837, 836), (838, 837, 828), (684, 841, 840), (684, 843, 842), (843, 684, 845), (684, 847, 846), (684, 849, 848), (850, 849, 684), (849, 850, 852), (850, 854, 852), (850, 853, 854), (850, 859, 857), (850, 861, 858), (850, 862, 860), (864, 866, 865), (953, 866, 864), (955, 953, 864), (867, 955, 850), (728, 868, 735), (736, 870, 869), (874, 873, 871), (874, 876, 873), (874, 877, 876), (875, 874, 869), (874, 878, 877), (874, 882, 880), (874, 883, 882), (874, 884, 883), (874, 885, 884), (874, 887, 885), (889, 888, 887), (874, 893, 892), (874, 896, 895), (874, 897, 896), (886, 898, 897), (899, 982, 886), (900, 899, 886), (904, 903, 767), (903, 905, 767), (908, 907, 767), (909, 908, 767), (910, 902, 767), (911, 910, 767), (912, 911, 767), (913, 914, 910), (915, 916, 910), (916, 917, 910), (920, 922, 921), (925, 924, 902), (927, 926, 919), (928, 927, 919), (923, 929, 921), (931, 910, 926), (924, 933, 902), (935, 934, 910), (937, 776, 789), (940, 947, 937), (941, 904, 767), (776, 943, 942), (776, 944, 943), (776, 945, 939), (776, 946, 945), (947, 946, 776), (951, 950, 947), (866, 953, 952), (953, 955, 954), (955, 957, 956), (867, 957, 955), (957, 960, 959), (867, 963, 962), (966, 963, 867), (963, 966, 965), (966, 968, 967), (966, 867, 968), (867, 971, 970), (867, 973, 971), (973, 975, 972), (1061, 978, 974), (1061, 981, 977), (900, 984, 899), (900, 986, 985), (875, 989, 988), (993, 901, 766), (875, 994, 990), (901, 994, 875), (993, 995, 901), (766, 996, 993), (994, 998, 992), (1000, 995, 993), (1002, 1001, 766), (999, 1008, 901), (1005, 1004, 995), (1000, 1005, 995), (1007, 1006, 993), (999, 1010, 1009), (999, 1013, 1012), (1014, 1013, 999), (1018, 1017, 766), (1019, 1018, 766), (902, 1026, 1015), (1022, 1021, 902), (1023, 1022, 902), (1017, 997, 766), (1015, 1026, 1020), (1026, 1028, 1027), (902, 1029, 1028), (1031, 1021, 1022), (902, 1033, 1032), (902, 1034, 1033), (902, 1035, 1034), (902, 1037, 1035), (902, 1038, 1037), (1039, 1038, 1030), (1040, 1039, 1030), (1038, 1042, 1041), (1045, 1044, 1038), (1047, 1046, 924), (1050, 1049, 1048), (1051, 1016, 1049), (1052, 1022, 1023), (1056, 1055, 1053), (1058, 1060, 1053), (1059, 1060, 1058), (1061, 1059, 981), (1059, 1064, 1063), (1059, 1061, 1064), (1061, 1066, 1065), (1066, 1068, 1067), (1061, 1071, 1070), (1061, 1073, 1072), (1061, 1074, 1073), (1069, 1074, 1061), (1069, 1080, 1082), (1083, 1079, 1069), (1092, 1091, 1084), (1086, 1092, 1085), (1079, 1092, 1087), (1089, 1095, 1088), (1092, 1089, 1090), (1083, 1092, 1079), (1094, 1097, 1096), (1095, 1097, 1094), (1095, 1099, 1098), (1089, 1092, 1099), (1092, 1101, 1100), (1092, 1102, 1101), (1102, 1105, 1104), (1092, 1107, 1106), (1092, 1109, 1108), (1092, 1112, 1111), (1113, 1115, 1092), (1092, 1115, 1114), (1115, 1117, 1116), (1113, 1119, 1118), (1128, 1130, 1129), (1129, 519, 514), (1131, 1132, 1129), (531, 523, 519), (1134, 1135, 1133), (1135, 531, 1133), (1136, 1137, 531), (1137, 1138, 531), (1140, 1141, 1139), (1139, 560, 531), (1141, 1142, 1139), (1142, 1143, 1139), (1143, 1144, 560), (1145, 1146, 1144), (1146, 1147, 1144), (1149, 1150, 560), (1153, 1152, 1150), (1155, 1154, 560), (1156, 1155, 560), (1157, 1156, 560), (1158, 560, 1154), (1160, 1159, 1158), (1162, 1161, 560), (1166, 1168, 1165), (1168, 1169, 560), (1170, 1171, 1169), (1172, 1173, 589), (1173, 1174, 589), (1178, 1180, 1179), (1175, 1183, 589), (1187, 1186, 1182), (1183, 1190, 589), (1190, 1195, 1194), (1188, 1201, 1191), (1193, 1202, 1188), (1188, 1205, 1200), (1203, 1206, 1188), (1207, 1208, 1188), (1188, 590, 1204), (1188, 1210, 590), (1211, 1212, 1209), (1215, 1216, 1214), (1214, 1221, 1213), (1217, 1221, 1216), (1219, 1222, 1221), (1220, 1223, 1222), (1221, 1188, 1209), (1224, 1226, 1221), (1225, 1227, 1226), (1227, 1221, 1226), (1228, 1230, 1221), (1231, 1233, 1230), (1236, 588, 590), (1221, 1236, 1188), (1221, 684, 1236), (1234, 1238, 1233), (1240, 1243, 1239), (1238, 1237, 1233), (1241, 1237, 1243), (1242, 1244, 1237), (1245, 1247, 1237), (1246, 1248, 1247), (1248, 1249, 1247), (1250, 1251, 1249), (1251, 1252, 1237), (1253, 1254, 1237), (1254, 1255, 1237), (1256, 1257, 1237), (1258, 1259, 1237), (1259, 1260, 1237), (1261, 1263, 1262), (1262, 1264, 1237), (1273, 1272, 1267), (1276, 1270, 1271), (1275, 1279, 1274), (1276, 1275, 1270), (1279, 1281, 1277), (1282, 1275, 1276), (1284, 1283, 1280), (1279, 1284, 1281), (1286, 1288, 1275), (1334, 1291, 1290), (1317, 1334, 1288), (1292, 1293, 1276), (1294, 1295, 1286), (1298, 1297, 1542), (1295, 1301, 1286), (1299, 1306, 1305), (1302, 1308, 1301), (1320, 1310, 1303), (1310, 1315, 1309), (1311, 1316, 1320), (1315, 1318, 1314), (1316, 1319, 1320), (1312, 1317, 1286), (1319, 1321, 1320), (1266, 1322, 1264), (1323, 1324, 1264), (1324, 1325, 1264), (1334, 1328, 1291), (1334, 1329, 1328), (1332, 1334, 1331), (1334, 1264, 1330), (1339, 1320, 1337), (1340, 1317, 1320), (1342, 1341, 1340), (1344, 1343, 1317), (1347, 1317, 1346), (1349, 1348, 1317), (1351, 1350, 1317), (1354, 1353, 1317), (1356, 1335, 1317), (1357, 1356, 1317), (1264, 1358, 855), (1362, 1361, 1334), (1363, 1334, 1361), (1364, 1363, 1361), (1366, 1334, 1363), (1368, 1367, 1334), (1371, 1370, 1334), (1372, 1371, 1369), (1375, 1374, 1334), (1376, 1375, 1334), (1380, 1379, 1335), (1382, 1381, 1379), (1383, 1362, 1360), (1358, 1384, 1061), (1385, 1083, 1061), (1384, 1385, 1061), (1358, 1083, 1384), (1386, 1092, 1083), (1358, 1386, 1083), (1388, 1387, 1359), (1391, 1359, 1334), (1392, 1391, 1334), (1393, 1392, 1334), (1394, 1393, 1374), (1396, 1395, 1392), (1399, 1398, 1359), (1401, 1400, 1359), (1402, 1401, 1398), (1404, 1403, 1359), (1405, 1404, 1359), (1406, 1388, 1359), (1403, 1406, 1359), (1408, 1387, 1388), (1408, 1409, 1387), (1410, 1411, 1387), (1456, 1113, 1386), (1113, 1120, 1119), (1113, 1413, 1412), (1113, 1416, 1415), (1456, 1416, 1113), (1416, 1418, 1417), (1456, 1419, 1418), (1419, 1422, 1421), (1456, 1424, 1422), (1425, 1456, 1358), (1426, 1425, 1387), (1432, 1431, 1426), (1434, 1430, 1426), (1435, 1434, 1426), (1431, 1435, 1426), (1437, 1426, 1430), (1411, 1438, 1387), (1440, 1442, 1387), (1442, 1443, 1387), (1443, 1444, 1387), (1444, 1445, 1427), (1447, 1446, 1427), (1448, 1428, 1427), (1452, 1429, 1433), (1424, 1454, 1453), (1456, 1455, 1424), (1455, 1456, 1458), (1456, 1462, 1461), (1456, 1466, 1465), (1456, 1457, 1466), (1457, 1469, 1468), (1469, 1472, 1470), (1472, 1474, 1471), (1474, 1476, 1473), (1504, 1477, 1475), (1478, 1504, 1476), (1472, 1478, 1474), (1479, 1507, 1472), (1482, 1481, 1426), (1484, 1483, 1426), (1487, 1425, 1426), (1489, 1488, 1487), (1493, 1492, 1425), (1494, 1493, 1490), (1495, 1425, 1492), (1496, 1495, 1492), (1499, 1498, 1495), (1503, 1502, 1498), (1472, 1506, 1478), (1507, 1509, 1508), (1457, 1510, 1479), (1479, 1512, 1511), (1510, 1513, 1512), (1457, 1515, 1514), (1457, 1516, 1515), (1457, 1519, 1516), (1457, 1526, 1519), (1517, 1521, 1457), (1523, 1522, 1457), (1524, 1523, 1425), (1525, 1524, 1425), (1518, 1525, 1425), (1457, 1528, 1527), (1457, 1529, 1528), (1520, 1530, 1529), (1532, 1531, 1457), (1521, 1532, 1457), (1517, 1533, 1521), (1538, 1480, 1425), (1540, 1539, 1538)])
me_mesh.update()

# ---- objects
ob_mycurve = bpy.data.objects.new('myCurve', me_mesh)

# ---- transforms, parenting, visibility, modifiers, constraints
ob_mycurve.location = (0.0, 0.0, 0.0)
_m = ob_mycurve.modifiers.new('Auto Smooth', 'NODES')
_m.node_group = ng_auto_smooth
_gi = [s.identifier for s in ng_auto_smooth.interface.items_tree if s.item_type == 'SOCKET' and s.in_out == 'INPUT']
_m[_gi[1]] = 3.142  # Angle

# ---- collection membership
scene.collection.objects.link(ob_mycurve)

# ---- scene / render settings (as saved in the file)
scene.frame_start = 1; scene.frame_end = 250; scene.frame_set(1)
scene.render.engine = 'BLENDER_EEVEE_NEXT'
scene.cycles.sampling_pattern = 'TABULATED_SOBOL'
scene.cycles.use_light_tree = False
scene.view_settings.view_transform = 'Filmic'
bpy.context.view_layer.update()

# ---- added for rendering (the .blend has no active camera and no usable light): camera, sun
cam_auto = bpy.data.cameras.new('AutoCamera')
cam_auto.lens = 50.0
cam_auto.sensor_width = 36.0
cam_auto.clip_end = 1000.0
ob_auto_camera = bpy.data.objects.new('AutoCamera', cam_auto)
scene.collection.objects.link(ob_auto_camera)
ob_auto_camera.location = (113.593, 23.1555, 4.68373)
ob_auto_camera.rotation_euler = (1.09748, -7.21219e-08, 0.694738)
scene.camera = ob_auto_camera
light_auto_sun = bpy.data.lights.new('AutoSun', 'SUN')
light_auto_sun.energy = 3.0
light_auto_sun.angle = 0.0523599
ob_auto_sun = bpy.data.objects.new('AutoSun', light_auto_sun)
scene.collection.objects.link(ob_auto_sun)
ob_auto_sun.rotation_euler = (0.872665, 0.174533, 0.523599)
bpy.context.view_layer.update()
